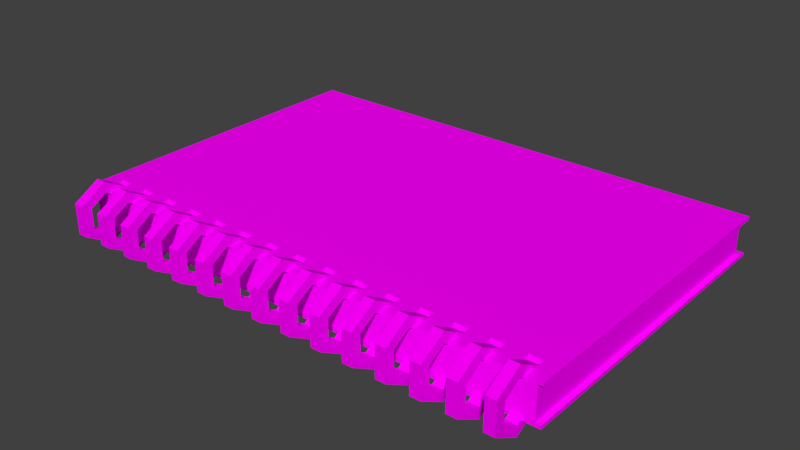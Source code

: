 # Source: Notebook.blend  (saved by Blender 2.77.0; exported with 4.5.12 LTS)
import bpy
from mathutils import Matrix  # noqa: F401  (used for matrix-valued properties, if any)

bpy.ops.wm.read_factory_settings(use_empty=True)
scene = bpy.context.scene
scene.name = 'Scene'

# ---- collections
col_collection_1 = bpy.data.collections.new('Collection 1'); scene.collection.children.link(col_collection_1)

# ---- images (referenced by path relative to the original .blend; pixels are not part of the script)
import os
ASSET_DIR = os.environ.get("B2B_ASSET_DIR", "")  # directory of the original .blend (textures are referenced by path, not embedded)
HERE = os.path.dirname(os.path.abspath(__file__))  # packed textures are extracted next to this script under _unpacked/

def load_image(name, relpath, width, height, colorspace="sRGB"):
    """Load a texture the original file referenced (path relative to the .blend, or extracted next to this script)."""
    p = next((c for c in (os.path.join(HERE, relpath), os.path.join(ASSET_DIR, relpath)) if relpath and os.path.exists(c)), "")
    if p:
        img = bpy.data.images.load(p, check_existing=True)
        img.name = name
    else:  # same state as the original file: an image datablock whose file is absent (Cycles renders it pink)
        img = bpy.data.images.new(name, width, height)
        img.source = "FILE"
        img.filepath = "//" + (relpath or name)
    img.colorspace_settings.name = colorspace
    return img
img_texture_red_png = load_image('texture_red.png', 'texture_red.png', 1024, 1024, 'sRGB')

# ---- materials (node trees are filled in below, after node groups)
mat_notebooktop = bpy.data.materials.new('NotebookTop')
mat_notebooktop.alpha_threshold = 0.0
mat_notebooktop.roughness = 0.5
mat_loops = bpy.data.materials.new('Loops')
mat_loops.alpha_threshold = 0.0
mat_loops.roughness = 0.5

# ---- material node trees
mat_notebooktop.use_nodes = True; mat_notebooktop.node_tree.nodes.clear()
_N = mat_notebooktop.node_tree.nodes; _L = mat_notebooktop.node_tree.links
n0 = _N.new('ShaderNodeOutputMaterial'); n0.name = 'Material Output'; n0.location = (300, 300)
n1 = _N.new('ShaderNodeBsdfDiffuse'); n1.name = 'Diffuse BSDF'; n1.location = (10, 300)
n2 = _N.new('ShaderNodeTexImage'); n2.name = 'Image Texture'; n2.location = (-180, 300)
n2.width = 140
n2.image = img_texture_red_png
_L.new(n1.outputs[0], n0.inputs[0])
_L.new(n2.outputs[0], n1.inputs[0])
n0.is_active_output = True
mat_loops.use_nodes = True; mat_loops.node_tree.nodes.clear()
_N = mat_loops.node_tree.nodes; _L = mat_loops.node_tree.links
n0 = _N.new('ShaderNodeOutputMaterial'); n0.name = 'Material Output'; n0.location = (300, 300)
n1 = _N.new('ShaderNodeBsdfDiffuse'); n1.name = 'Diffuse BSDF'; n1.location = (10, 300)
n2 = _N.new('ShaderNodeTexImage'); n2.name = 'Image Texture'; n2.location = (-180, 300)
n2.width = 140
n2.image = img_texture_red_png
_L.new(n1.outputs[0], n0.inputs[0])
_L.new(n2.outputs[0], n1.inputs[0])
n0.is_active_output = True

# ---- world
world_world = bpy.data.worlds.new('World'); scene.world = world_world
world_world.color = (0.05088, 0.05088, 0.05088)
world_world.use_sun_shadow = False
world_world.sun_shadow_jitter_overblur = 0.0
world_world.cycles.sampling_method = 'MANUAL'

# ---- meshes
me_cube_002 = bpy.data.meshes.new('Cube.002')
me_cube_002.from_pydata([(1.5, 0.03353, 2.086e-07), (1.5, 1.994, 2.086e-07), (1.5, 1.994, -0.1), (-1.5, 0.03353, -2.384e-07), (-1.5, 1.994, -2.384e-07), (-1.5, 1.994, -0.1), (1.5, 2.034, -0.1), (-1.5, 2.034, -0.1), (1.5, 2.034, -0.12), (-1.5, 2.034, -0.12), (1.36, 0.09353, -0.12), (1.36, 0.1735, -0.12), (1.44, 0.1735, -0.12), (1.44, 0.09353, -0.12), (1.16, 0.09353, -0.12), (1.16, 0.1735, -0.12), (1.24, 0.1735, -0.12), (1.24, 0.09353, -0.12), (0.96, 0.09353, -0.12), (0.96, 0.1735, -0.12), (1.04, 0.1735, -0.12), (1.04, 0.09353, -0.12), (0.76, 0.09353, -0.12), (0.76, 0.1735, -0.12), (0.84, 0.1735, -0.12), (0.84, 0.09353, -0.12), (0.56, 0.09353, -0.12), (0.56, 0.1735, -0.12), (0.64, 0.1735, -0.12), (0.64, 0.09353, -0.12), (0.36, 0.1735, -0.12), (0.44, 0.1735, -0.12), (0.16, 0.1735, -0.12), (-0.04, 0.1735, -0.12), (0.04, 0.1735, -0.12), (-0.24, 0.09353, -0.12), (-0.24, 0.1735, -0.12), (-0.16, 0.1735, -0.12), (-0.16, 0.09353, -0.12), (-0.44, 0.09353, -0.12), (-0.44, 0.1735, -0.12), (-0.36, 0.1735, -0.12), (-0.36, 0.09353, -0.12), (-0.64, 0.09353, -0.12), (-0.64, 0.1735, -0.12), (-0.56, 0.1735, -0.12), (-0.56, 0.09353, -0.12), (-0.84, 0.09353, -0.12), (-0.84, 0.1735, -0.12), (-0.76, 0.1735, -0.12), (-0.76, 0.09353, -0.12), (-1.04, 0.09353, -0.12), (-1.04, 0.1735, -0.12), (-0.96, 0.1735, -0.12), (-0.96, 0.09353, -0.12), (-1.24, 0.09353, -0.12), (-1.24, 0.1735, -0.12), (-1.16, 0.1735, -0.12), (-1.16, 0.09353, -0.12), (-1.44, 0.09353, -0.12), (-1.44, 0.1735, -0.12), (-1.36, 0.09353, -0.12), (0.24, 0.1735, -0.12), (-1.36, 0.1735, -0.12), (0.36, 0.09353, -0.12), (0.44, 0.09353, -0.12), (0.16, 0.09353, -0.12), (0.24, 0.09353, -0.12), (-0.04, 0.09353, -0.12), (0.04, 0.09353, -0.12), (1.36, 0.09353, 1.49e-07), (1.36, 0.1735, 1.49e-07), (1.44, 0.1735, 1.416e-07), (1.44, 0.09353, 1.49e-07), (1.16, 0.09353, 1.49e-07), (1.16, 0.1735, 1.49e-07), (1.24, 0.1735, 1.49e-07), (1.24, 0.09353, 1.416e-07), (0.96, 0.09353, 1.49e-07), (0.96, 0.1735, 1.49e-07), (1.04, 0.1735, 1.49e-07), (1.04, 0.09353, 1.49e-07), (0.76, 0.09353, 1.49e-07), (0.76, 0.1735, 1.49e-07), (0.84, 0.1735, 1.416e-07), (0.84, 0.09353, 1.416e-07), (0.56, 0.09353, 1.49e-07), (0.56, 0.1735, 1.565e-07), (0.64, 0.1735, 1.416e-07), (0.64, 0.09353, 1.416e-07), (0.36, 0.09353, 1.49e-07), (0.36, 0.1735, 1.49e-07), (0.44, 0.1735, 1.416e-07), (0.44, 0.09353, 1.49e-07), (0.16, 0.09353, 1.565e-07), (0.16, 0.1735, 1.49e-07), (0.24, 0.1735, 1.416e-07), (0.24, 0.09353, 1.416e-07), (-0.04, 0.09353, 1.565e-07), (-0.04, 0.1735, 1.49e-07), (0.04, 0.1735, 1.49e-07), (0.04, 0.09353, 1.49e-07), (-0.24, 0.09353, 1.49e-07), (-0.24, 0.1735, 1.416e-07), (-0.16, 0.1735, 1.49e-07), (-0.16, 0.09353, 1.49e-07), (-0.44, 0.09353, 1.49e-07), (-0.44, 0.1735, 1.49e-07), (-0.36, 0.1735, 1.416e-07), (-0.36, 0.09353, 1.416e-07), (-0.64, 0.09353, 1.49e-07), (-0.64, 0.1735, 1.49e-07), (-0.56, 0.1735, 1.49e-07), (-0.56, 0.09353, 1.416e-07), (-0.84, 0.09353, 1.49e-07), (-0.84, 0.1735, 1.49e-07), (-0.76, 0.1735, 1.49e-07), (-0.76, 0.09353, 1.49e-07), (-1.04, 0.09353, 1.49e-07), (-1.04, 0.1735, 1.49e-07), (-0.96, 0.1735, 1.416e-07), (-0.96, 0.09353, 1.49e-07), (-1.24, 0.09353, 1.49e-07), (-1.24, 0.1735, 1.49e-07), (-1.16, 0.1735, 1.49e-07), (-1.16, 0.09353, 1.416e-07), (-1.44, 0.09353, 1.565e-07), (-1.44, 0.1735, 1.49e-07), (-1.36, 0.1735, 1.416e-07), (-1.36, 0.09353, 1.49e-07), (-1.5, 0.03353, -0.1), (-1.53, 1.994, -0.1), (-1.53, 2.034, -0.1), (-1.53, 0.03353, -0.12), (-1.53, 2.034, -0.12), (-1.53, 0.03353, -0.1), (1.5, 0.03353, -0.1), (1.53, 0.03353, -0.1), (1.53, 0.03353, -0.12), (1.53, 2.034, -0.1), (1.53, 1.994, -0.1), (1.53, 2.034, -0.12), (-0.04, 0.1735, -0.1), (0.04, 0.1735, -0.1), (-0.04, 0.09353, -0.1), (0.04, 0.09353, -0.1), (-1.36, 0.1735, -0.1), (-1.44, 0.1735, -0.1), (-1.36, 0.09353, -0.1), (-1.44, 0.09353, -0.1), (-1.24, 0.1735, -0.1), (-1.16, 0.1735, -0.1), (-1.16, 0.09353, -0.1), (-1.24, 0.09353, -0.1), (-1.04, 0.09353, -0.1), (-1.04, 0.1735, -0.1), (-0.96, 0.09353, -0.1), (-0.96, 0.1735, -0.1), (-0.84, 0.1735, -0.1), (-0.76, 0.1735, -0.1), (-0.84, 0.09353, -0.1), (-0.76, 0.09353, -0.1), (-0.56, 0.1735, -0.1), (-0.56, 0.09353, -0.1), (-0.64, 0.09353, -0.1), (-0.64, 0.1735, -0.1), (-0.44, 0.1735, -0.1), (-0.36, 0.1735, -0.1), (-0.36, 0.09353, -0.1), (-0.44, 0.09353, -0.1), (-0.24, 0.09353, -0.1), (-0.24, 0.1735, -0.1), (-0.16, 0.1735, -0.1), (-0.16, 0.09353, -0.1), (0.16, 0.09353, -0.1), (0.16, 0.1735, -0.1), (0.24, 0.1735, -0.1), (0.24, 0.09353, -0.1), (0.36, 0.09353, -0.1), (0.36, 0.1735, -0.1), (0.44, 0.09353, -0.1), (0.44, 0.1735, -0.1), (0.56, 0.1735, -0.1), (0.64, 0.1735, -0.1), (0.56, 0.09353, -0.1), (0.64, 0.09353, -0.1), (0.84, 0.1735, -0.1), (0.84, 0.09353, -0.1), (0.76, 0.1735, -0.1), (0.76, 0.09353, -0.1), (1.04, 0.09353, -0.1), (0.96, 0.09353, -0.1), (0.96, 0.1735, -0.1), (1.04, 0.1735, -0.1), (1.24, 0.1735, -0.1), (1.24, 0.09353, -0.1), (1.16, 0.09353, -0.1), (1.16, 0.1735, -0.1), (1.36, 0.09353, -0.1), (1.36, 0.1735, -0.1), (1.44, 0.1735, -0.1), (1.44, 0.09353, -0.1)], [], [(7, 9, 134, 132), (1, 2, 5, 4), (3, 130, 136, 0), (142, 33, 34, 143), (7, 6, 8, 9), (8, 6, 139, 141), (7, 5, 2, 6), (53, 48, 47, 54), (57, 52, 51, 58), (55, 61, 63, 56), (43, 50, 49, 44), (39, 46, 45, 40), (35, 42, 41, 36), (68, 38, 37, 33), (66, 69, 34, 32), (64, 67, 62, 30), (26, 65, 31, 27), (22, 29, 28, 23), (18, 25, 24, 19), (14, 21, 20, 15), (10, 17, 16, 11), (3, 127, 128, 123, 124, 119, 120, 115, 116, 111, 112, 107, 108, 103, 104, 99, 100, 95, 96, 91, 92, 87, 88, 83, 84, 79, 80, 75, 76, 71, 72, 0, 1, 4), (160, 114, 117, 161), (158, 115, 114, 160), (159, 116, 115, 158), (157, 120, 119, 155), (156, 121, 120, 157), (154, 118, 121, 156), (155, 119, 118, 154), (150, 123, 122, 153), (153, 122, 125, 152), (152, 125, 124, 151), (151, 124, 123, 150), (147, 127, 126, 149), (149, 126, 129, 148), (148, 129, 128, 146), (146, 128, 127, 147), (123, 128, 129, 122), (125, 118, 119, 124), (115, 120, 121, 114), (111, 116, 117, 110), (107, 112, 113, 106), (95, 100, 101, 94), (91, 96, 97, 90), (93, 86, 87, 92), (83, 88, 89, 82), (85, 78, 79, 84), (81, 74, 75, 80), (71, 76, 77, 70), (161, 117, 116, 159), (163, 113, 112, 162), (164, 110, 113, 163), (165, 111, 110, 164), (162, 112, 111, 165), (167, 108, 107, 166), (168, 109, 108, 167), (169, 106, 109, 168), (166, 107, 106, 169), (171, 103, 102, 170), (172, 104, 103, 171), (173, 105, 104, 172), (142, 99, 98, 144), (144, 98, 101, 145), (145, 143, 34, 69), (175, 95, 94, 174), (176, 96, 95, 175), (177, 97, 96, 176), (174, 94, 97, 177), (179, 91, 90, 178), (178, 90, 93, 180), (180, 181, 31, 65), (179, 30, 31, 181), (183, 88, 87, 182), (182, 87, 86, 184), (184, 86, 89, 185), (185, 89, 88, 183), (187, 85, 84, 186), (186, 84, 83, 188), (188, 83, 82, 189), (189, 82, 85, 187), (191, 78, 81, 190), (192, 79, 78, 191), (193, 80, 79, 192), (190, 81, 80, 193), (195, 77, 76, 194), (196, 74, 77, 195), (197, 75, 74, 196), (194, 76, 75, 197), (199, 71, 70, 198), (200, 72, 71, 199), (201, 73, 72, 200), (198, 70, 73, 201), (98, 99, 104, 105), (102, 103, 108, 109), (170, 102, 105, 173), (3, 0, 72, 73, 70, 77, 74, 81, 78, 85, 82, 89, 86, 93, 90, 97, 94, 101, 98, 105, 102, 109, 106, 113, 110, 117, 114, 121, 118, 125, 122, 129, 126, 127), (130, 3, 4, 5), (131, 132, 134, 133, 135), (5, 7, 132, 131), (130, 5, 131, 135), (139, 140, 137, 138, 141), (136, 2, 1, 0), (136, 130, 135, 133, 138, 137), (6, 2, 140, 139), (2, 136, 137, 140), (101, 100, 143, 145), (68, 144, 145, 69), (33, 142, 144, 68), (99, 142, 143, 100), (63, 146, 147, 60), (61, 148, 146, 63), (59, 149, 148, 61), (60, 147, 149, 59), (57, 151, 150, 56), (58, 152, 151, 57), (55, 153, 152, 58), (56, 150, 153, 55), (52, 155, 154, 51), (51, 154, 156, 54), (54, 156, 157, 53), (53, 157, 155, 52), (50, 161, 159, 49), (49, 159, 158, 48), (48, 158, 160, 47), (47, 160, 161, 50), (45, 162, 165, 44), (44, 165, 164, 43), (43, 164, 163, 46), (46, 163, 162, 45), (40, 166, 169, 39), (39, 169, 168, 42), (42, 168, 167, 41), (41, 167, 166, 40), (35, 170, 173, 38), (38, 173, 172, 37), (37, 172, 171, 36), (36, 171, 170, 35), (66, 174, 177, 67), (67, 177, 176, 62), (62, 176, 175, 32), (32, 175, 174, 66), (91, 179, 181, 92), (93, 92, 181, 180), (64, 178, 180, 65), (30, 179, 178, 64), (29, 185, 183, 28), (26, 184, 185, 29), (27, 182, 184, 26), (28, 183, 182, 27), (22, 189, 187, 25), (23, 188, 189, 22), (24, 186, 188, 23), (25, 187, 186, 24), (21, 190, 193, 20), (20, 193, 192, 19), (19, 192, 191, 18), (18, 191, 190, 21), (16, 194, 197, 15), (15, 197, 196, 14), (14, 196, 195, 17), (17, 195, 194, 16), (10, 198, 201, 13), (13, 201, 200, 12), (12, 200, 199, 11), (11, 199, 198, 10), (138, 133, 60, 59, 61, 55, 58, 51, 54, 47, 50, 43, 46, 39, 42, 35, 38, 68, 69, 66, 67, 64, 65, 26, 29, 22, 25, 18, 21, 14, 17, 10, 13, 12), (60, 133, 134, 9, 8, 141, 138, 12, 11, 16, 15, 20, 19, 24, 23, 28, 27, 31, 30, 62, 32, 34, 33, 37, 36, 41, 40, 45, 44, 49, 48, 53, 52, 57, 56, 63)])
_uv = me_cube_002.uv_layers.new(name='UVMap')
_uv.uv.foreach_set('vector', [0.75, 0.6763, 0.75, 0.6748, 0.7521, 0.6748, 0.7521, 0.6763, 0.2479, 0.1706, 0.2479, 0.1636, 0.4558, 0.1636, 0.4558, 0.1706, 0.25, 0.1791, 0.25, 0.172, 0.4579, 0.172, 0.4579, 0.1791, 0.7802, 0.6874, 0.7802, 0.6832, 0.7858, 0.6832, 0.7858, 0.6874, 0.75, 0.6763, 0.5421, 0.6763, 0.5421, 0.6748, 0.75, 0.6748, 0.5421, 0.6748, 0.5421, 0.6763, 0.54, 0.6763, 0.54, 0.6748, 0.75, 0.8195, 0.75, 0.8223, 0.5421, 0.8223, 0.5421, 0.8195, 0.7126, 0.6889, 0.7043, 0.6889, 0.7043, 0.6833, 0.7126, 0.6833, 0.7264, 0.6889, 0.7181, 0.6889, 0.7181, 0.6833, 0.7264, 0.6833, 0.732, 0.6833, 0.7403, 0.6833, 0.7403, 0.6889, 0.732, 0.6889, 0.6904, 0.6833, 0.6987, 0.6833, 0.6987, 0.6889, 0.6904, 0.6889, 0.6765, 0.6833, 0.6849, 0.6833, 0.6849, 0.6889, 0.6765, 0.6889, 0.6627, 0.6833, 0.671, 0.6833, 0.671, 0.6889, 0.6627, 0.6889, 0.6488, 0.6833, 0.6571, 0.6833, 0.6571, 0.6889, 0.6488, 0.6889, 0.635, 0.6833, 0.6433, 0.6833, 0.6433, 0.6889, 0.635, 0.6889, 0.6211, 0.6833, 0.6294, 0.6833, 0.6294, 0.6889, 0.6211, 0.6889, 0.6072, 0.6833, 0.6155, 0.6833, 0.6155, 0.6889, 0.6072, 0.6889, 0.5934, 0.6833, 0.6017, 0.6833, 0.6017, 0.6889, 0.5934, 0.6889, 0.5795, 0.6833, 0.5878, 0.6833, 0.5878, 0.6889, 0.5795, 0.6889, 0.5656, 0.6833, 0.574, 0.6833, 0.574, 0.6889, 0.5656, 0.6889, 0.5518, 0.6833, 0.5601, 0.6833, 0.5601, 0.6889, 0.5518, 0.6889, 0.2479, 0.1791, 0.2438, 0.1692, 0.2382, 0.1692, 0.2299, 0.1692, 0.2244, 0.1692, 0.216, 0.1692, 0.2105, 0.1692, 0.2022, 0.1692, 0.1966, 0.1692, 0.1883, 0.1692, 0.1828, 0.1692, 0.1745, 0.1692, 0.1689, 0.1692, 0.1606, 0.1692, 0.155, 0.1692, 0.1467, 0.1692, 0.1412, 0.1692, 0.1329, 0.1692, 0.1273, 0.1692, 0.119, 0.1692, 0.1135, 0.1692, 0.1051, 0.1692, 0.0996, 0.1692, 0.09129, 0.1692, 0.08574, 0.1692, 0.07743, 0.1692, 0.07188, 0.1692, 0.06356, 0.1692, 0.05802, 0.1692, 0.0497, 0.1692, 0.04416, 0.1692, 0.04, 0.1791, 0.04, 0.0414, 0.2479, 0.0414, 0.07371, 0.192, 0.07371, 0.1962, 0.06809, 0.1962, 0.06809, 0.192, 0.04562, 0.2003, 0.04562, 0.1962, 0.05124, 0.1962, 0.05124, 0.2003, 0.1411, 0.2003, 0.1411, 0.1962, 0.1468, 0.1962, 0.1468, 0.2003, 0.1243, 0.2003, 0.1243, 0.1962, 0.1299, 0.1962, 0.1299, 0.2003, 0.2142, 0.192, 0.2142, 0.1962, 0.2086, 0.1962, 0.2086, 0.192, 0.1917, 0.192, 0.1917, 0.1879, 0.1973, 0.1879, 0.1973, 0.192, 0.06809, 0.2003, 0.06809, 0.2045, 0.06247, 0.2045, 0.06247, 0.2003, 0.1355, 0.2003, 0.1355, 0.1962, 0.1411, 0.1962, 0.1411, 0.2003, 0.2479, 0.192, 0.2479, 0.1879, 0.2535, 0.1879, 0.2535, 0.192, 0.1973, 0.192, 0.1973, 0.1879, 0.2029, 0.1879, 0.2029, 0.192, 0.1187, 0.2003, 0.1187, 0.2045, 0.113, 0.2045, 0.113, 0.2003, 0.1805, 0.192, 0.1805, 0.1962, 0.1748, 0.1962, 0.1748, 0.192, 0.1411, 0.192, 0.1411, 0.1879, 0.1468, 0.1879, 0.1468, 0.192, 0.2142, 0.192, 0.2142, 0.1879, 0.2198, 0.1879, 0.2198, 0.192, 0.1018, 0.192, 0.1018, 0.1879, 0.1074, 0.1879, 0.1074, 0.192, 0.2299, 0.1692, 0.2382, 0.1692, 0.2382, 0.1748, 0.2299, 0.1748, 0.2244, 0.1748, 0.216, 0.1748, 0.216, 0.1692, 0.2244, 0.1692, 0.2022, 0.1692, 0.2105, 0.1692, 0.2105, 0.1748, 0.2022, 0.1748, 0.1883, 0.1692, 0.1966, 0.1692, 0.1966, 0.1748, 0.1883, 0.1748, 0.1745, 0.1692, 0.1828, 0.1692, 0.1828, 0.1748, 0.1745, 0.1748, 0.1329, 0.1692, 0.1412, 0.1692, 0.1412, 0.1748, 0.1329, 0.1748, 0.119, 0.1692, 0.1273, 0.1692, 0.1273, 0.1748, 0.119, 0.1748, 0.1135, 0.1748, 0.1051, 0.1748, 0.1051, 0.1692, 0.1135, 0.1692, 0.09129, 0.1692, 0.0996, 0.1692, 0.0996, 0.1748, 0.09129, 0.1748, 0.08574, 0.1748, 0.07743, 0.1748, 0.07743, 0.1692, 0.08574, 0.1692, 0.07188, 0.1748, 0.06356, 0.1748, 0.06356, 0.1692, 0.07188, 0.1692, 0.0497, 0.1692, 0.05802, 0.1692, 0.05802, 0.1748, 0.0497, 0.1748, 0.06247, 0.2003, 0.06247, 0.2045, 0.05686, 0.2045, 0.05686, 0.2003, 0.1861, 0.192, 0.1861, 0.1962, 0.1805, 0.1962, 0.1805, 0.192, 0.113, 0.192, 0.113, 0.1962, 0.1074, 0.1962, 0.1074, 0.192, 0.2479, 0.192, 0.2479, 0.1962, 0.2423, 0.1962, 0.2423, 0.192, 0.1243, 0.2003, 0.1243, 0.2045, 0.1187, 0.2045, 0.1187, 0.2003, 0.1355, 0.192, 0.1355, 0.1962, 0.1299, 0.1962, 0.1299, 0.192, 0.2591, 0.192, 0.2591, 0.1962, 0.2535, 0.1962, 0.2535, 0.192, 0.1468, 0.192, 0.1468, 0.1879, 0.1524, 0.1879, 0.1524, 0.192, 0.1636, 0.192, 0.1636, 0.1962, 0.158, 0.1962, 0.158, 0.192, 0.05124, 0.2003, 0.05124, 0.1962, 0.05686, 0.1962, 0.05686, 0.2003, 0.09619, 0.192, 0.09619, 0.1879, 0.1018, 0.1879, 0.1018, 0.192, 0.08495, 0.2003, 0.08495, 0.1962, 0.09057, 0.1962, 0.09057, 0.2003, 0.09619, 0.192, 0.09619, 0.1962, 0.09057, 0.1962, 0.09057, 0.192, 0.07933, 0.192, 0.07933, 0.1962, 0.07371, 0.1962, 0.07371, 0.192, 0.7633, 0.6999, 0.7577, 0.6999, 0.7577, 0.6957, 0.7633, 0.6957, 0.05124, 0.192, 0.05124, 0.1962, 0.04562, 0.1962, 0.04562, 0.192, 0.2029, 0.192, 0.2029, 0.1879, 0.2086, 0.1879, 0.2086, 0.192, 0.08495, 0.192, 0.08495, 0.1962, 0.07933, 0.1962, 0.07933, 0.192, 0.04562, 0.192, 0.04562, 0.1962, 0.04, 0.1962, 0.04, 0.192, 0.06247, 0.192, 0.06247, 0.1962, 0.05686, 0.1962, 0.05686, 0.192, 0.06247, 0.192, 0.06247, 0.1879, 0.06809, 0.1879, 0.06809, 0.192, 0.7577, 0.6915, 0.7633, 0.6915, 0.7633, 0.6957, 0.7577, 0.6957, 0.8083, 0.6957, 0.8083, 0.6999, 0.8026, 0.6999, 0.8026, 0.6957, 0.2704, 0.192, 0.2704, 0.1962, 0.2647, 0.1962, 0.2647, 0.192, 0.2367, 0.192, 0.2367, 0.1962, 0.231, 0.1962, 0.231, 0.192, 0.2591, 0.192, 0.2591, 0.1879, 0.2647, 0.1879, 0.2647, 0.192, 0.08495, 0.2003, 0.08495, 0.2045, 0.07933, 0.2045, 0.07933, 0.2003, 0.07371, 0.2003, 0.07371, 0.2045, 0.06809, 0.2045, 0.06809, 0.2003, 0.04562, 0.2003, 0.04562, 0.2045, 0.04, 0.2045, 0.04, 0.2003, 0.113, 0.2003, 0.113, 0.2045, 0.1074, 0.2045, 0.1074, 0.2003, 0.07933, 0.2003, 0.07933, 0.2045, 0.07371, 0.2045, 0.07371, 0.2003, 0.2198, 0.192, 0.2198, 0.1879, 0.2254, 0.1879, 0.2254, 0.192, 0.1692, 0.192, 0.1692, 0.1962, 0.1636, 0.1962, 0.1636, 0.192, 0.1692, 0.192, 0.1692, 0.1879, 0.1748, 0.1879, 0.1748, 0.192, 0.1074, 0.2003, 0.1074, 0.2045, 0.1018, 0.2045, 0.1018, 0.2003, 0.1917, 0.192, 0.1917, 0.1962, 0.1861, 0.1962, 0.1861, 0.192, 0.1187, 0.192, 0.1187, 0.1962, 0.113, 0.1962, 0.113, 0.192, 0.1355, 0.2003, 0.1355, 0.2045, 0.1299, 0.2045, 0.1299, 0.2003, 0.231, 0.192, 0.231, 0.1962, 0.2254, 0.1962, 0.2254, 0.192, 0.1243, 0.192, 0.1243, 0.1962, 0.1187, 0.1962, 0.1187, 0.192, 0.1243, 0.192, 0.1243, 0.1879, 0.1299, 0.1879, 0.1299, 0.192, 0.09057, 0.2003, 0.09057, 0.1962, 0.09619, 0.1962, 0.09619, 0.2003, 0.1524, 0.192, 0.1524, 0.1879, 0.158, 0.1879, 0.158, 0.192, 0.1467, 0.1748, 0.1467, 0.1692, 0.155, 0.1692, 0.155, 0.1748, 0.1606, 0.1748, 0.1606, 0.1692, 0.1689, 0.1692, 0.1689, 0.1748, 0.1411, 0.192, 0.1411, 0.1962, 0.1355, 0.1962, 0.1355, 0.192, 0.2479, 0.1791, 0.04, 0.1791, 0.04416, 0.1692, 0.04416, 0.1748, 0.0497, 0.1748, 0.05802, 0.1748, 0.06356, 0.1748, 0.07188, 0.1748, 0.07743, 0.1748, 0.08574, 0.1748, 0.09129, 0.1748, 0.0996, 0.1748, 0.1051, 0.1748, 0.1135, 0.1748, 0.119, 0.1748, 0.1273, 0.1748, 0.1329, 0.1748, 0.1412, 0.1748, 0.1467, 0.1748, 0.155, 0.1748, 0.1606, 0.1748, 0.1689, 0.1748, 0.1745, 0.1748, 0.1828, 0.1748, 0.1883, 0.1748, 0.1966, 0.1748, 0.2022, 0.1748, 0.2105, 0.1748, 0.216, 0.1748, 0.2244, 0.1748, 0.2299, 0.1748, 0.2382, 0.1748, 0.2438, 0.1748, 0.2438, 0.1692, 0.3838, 0.1566, 0.3838, 0.1636, 0.2479, 0.1636, 0.2479, 0.1566, 0.6758, 0.6763, 0.6786, 0.6763, 0.6786, 0.6777, 0.54, 0.6777, 0.54, 0.6763, 0.75, 0.8223, 0.75, 0.8195, 0.7521, 0.8195, 0.7521, 0.8223, 0.75, 0.96, 0.75, 0.8223, 0.7521, 0.8223, 0.7521, 0.96, 0.6786, 0.6791, 0.6758, 0.6791, 0.54, 0.6791, 0.54, 0.6777, 0.6786, 0.6777, 0.2479, 0.1496, 0.3838, 0.1496, 0.3838, 0.1566, 0.2479, 0.1566, 0.7479, 0.6748, 0.6807, 0.6777, 0.6786, 0.6777, 0.6786, 0.6763, 0.6807, 0.6777, 0.6807, 0.6791, 0.5421, 0.8195, 0.5421, 0.8223, 0.54, 0.8223, 0.54, 0.8195, 0.5421, 0.8223, 0.5421, 0.96, 0.54, 0.96, 0.54, 0.8223, 0.05686, 0.1962, 0.05124, 0.1962, 0.05124, 0.192, 0.05686, 0.192, 0.797, 0.6999, 0.797, 0.704, 0.7914, 0.704, 0.7914, 0.6999, 0.7746, 0.6915, 0.7746, 0.6957, 0.7689, 0.6957, 0.7689, 0.6915, 0.09619, 0.2045, 0.09619, 0.2003, 0.1018, 0.2003, 0.1018, 0.2045, 0.7858, 0.6999, 0.7858, 0.6957, 0.7914, 0.6957, 0.7914, 0.6999, 0.7521, 0.6832, 0.7521, 0.6791, 0.7577, 0.6791, 0.7577, 0.6832, 0.797, 0.704, 0.797, 0.6999, 0.8026, 0.6999, 0.8026, 0.704, 0.7689, 0.6832, 0.7689, 0.6874, 0.7633, 0.6874, 0.7633, 0.6832, 0.797, 0.6957, 0.797, 0.6999, 0.7914, 0.6999, 0.7914, 0.6957, 0.7746, 0.6915, 0.7746, 0.6874, 0.7802, 0.6874, 0.7802, 0.6915, 0.8026, 0.704, 0.8026, 0.6999, 0.8083, 0.6999, 0.8083, 0.704, 0.7633, 0.6915, 0.7633, 0.6874, 0.7689, 0.6874, 0.7689, 0.6915, 0.7746, 0.6999, 0.7746, 0.704, 0.7689, 0.704, 0.7689, 0.6999, 0.797, 0.6874, 0.797, 0.6832, 0.8026, 0.6832, 0.8026, 0.6874, 0.7633, 0.6791, 0.7633, 0.6832, 0.7577, 0.6832, 0.7577, 0.6791, 0.7858, 0.6832, 0.7858, 0.6791, 0.7914, 0.6791, 0.7914, 0.6832, 0.7689, 0.6999, 0.7689, 0.704, 0.7633, 0.704, 0.7633, 0.6999, 0.7858, 0.6957, 0.7858, 0.6915, 0.7914, 0.6915, 0.7914, 0.6957, 0.7521, 0.704, 0.7521, 0.6999, 0.7577, 0.6999, 0.7577, 0.704, 0.7914, 0.6999, 0.7914, 0.704, 0.7858, 0.704, 0.7858, 0.6999, 0.797, 0.6915, 0.797, 0.6957, 0.7914, 0.6957, 0.7914, 0.6915, 0.7746, 0.6791, 0.7746, 0.6832, 0.7689, 0.6832, 0.7689, 0.6791, 0.7914, 0.6874, 0.7914, 0.6915, 0.7858, 0.6915, 0.7858, 0.6874, 0.7746, 0.6832, 0.7746, 0.6874, 0.7689, 0.6874, 0.7689, 0.6832, 0.7577, 0.6832, 0.7577, 0.6874, 0.7521, 0.6874, 0.7521, 0.6832, 0.797, 0.6999, 0.797, 0.6957, 0.8026, 0.6957, 0.8026, 0.6999, 0.7802, 0.6791, 0.7802, 0.6832, 0.7746, 0.6832, 0.7746, 0.6791, 0.797, 0.6832, 0.797, 0.6874, 0.7914, 0.6874, 0.7914, 0.6832, 0.797, 0.6791, 0.797, 0.6832, 0.7914, 0.6832, 0.7914, 0.6791, 0.7689, 0.6999, 0.7689, 0.6957, 0.7746, 0.6957, 0.7746, 0.6999, 0.7802, 0.6832, 0.7802, 0.6791, 0.7858, 0.6791, 0.7858, 0.6832, 0.7577, 0.704, 0.7577, 0.6999, 0.7633, 0.6999, 0.7633, 0.704, 0.7858, 0.6957, 0.7858, 0.6999, 0.7802, 0.6999, 0.7802, 0.6957, 0.7689, 0.6915, 0.7689, 0.6957, 0.7633, 0.6957, 0.7633, 0.6915, 0.797, 0.6832, 0.797, 0.6791, 0.8026, 0.6791, 0.8026, 0.6832, 0.7577, 0.6957, 0.7577, 0.6999, 0.7521, 0.6999, 0.7521, 0.6957, 0.2423, 0.1879, 0.2423, 0.192, 0.2367, 0.192, 0.2367, 0.1879, 0.08495, 0.1879, 0.09057, 0.1879, 0.09057, 0.192, 0.08495, 0.192, 0.7802, 0.6915, 0.7802, 0.6874, 0.7858, 0.6874, 0.7858, 0.6915, 0.7689, 0.6957, 0.7689, 0.6999, 0.7633, 0.6999, 0.7633, 0.6957, 0.7577, 0.6915, 0.7577, 0.6957, 0.7521, 0.6957, 0.7521, 0.6915, 0.8026, 0.6874, 0.8026, 0.6832, 0.8083, 0.6832, 0.8083, 0.6874, 0.7689, 0.6791, 0.7689, 0.6832, 0.7633, 0.6832, 0.7633, 0.6791, 0.8083, 0.6791, 0.8083, 0.6832, 0.8026, 0.6832, 0.8026, 0.6791, 0.7858, 0.6915, 0.7858, 0.6957, 0.7802, 0.6957, 0.7802, 0.6915, 0.7633, 0.6874, 0.7633, 0.6915, 0.7577, 0.6915, 0.7577, 0.6874, 0.7858, 0.6999, 0.7858, 0.704, 0.7802, 0.704, 0.7802, 0.6999, 0.7802, 0.6999, 0.7802, 0.704, 0.7746, 0.704, 0.7746, 0.6999, 0.7577, 0.6874, 0.7577, 0.6915, 0.7521, 0.6915, 0.7521, 0.6874, 0.797, 0.6915, 0.797, 0.6874, 0.8026, 0.6874, 0.8026, 0.6915, 0.7633, 0.6832, 0.7633, 0.6874, 0.7577, 0.6874, 0.7577, 0.6832, 0.8026, 0.6957, 0.8026, 0.6915, 0.8083, 0.6915, 0.8083, 0.6957, 0.8083, 0.6874, 0.8083, 0.6915, 0.8026, 0.6915, 0.8026, 0.6874, 0.7746, 0.6874, 0.7746, 0.6915, 0.7689, 0.6915, 0.7689, 0.6874, 0.7914, 0.6832, 0.7914, 0.6874, 0.7858, 0.6874, 0.7858, 0.6832, 0.7802, 0.6832, 0.7802, 0.6874, 0.7746, 0.6874, 0.7746, 0.6832, 0.797, 0.6957, 0.797, 0.6915, 0.8026, 0.6915, 0.8026, 0.6957, 0.7746, 0.6999, 0.7746, 0.6957, 0.7802, 0.6957, 0.7802, 0.6999, 0.7914, 0.6915, 0.7914, 0.6874, 0.797, 0.6874, 0.797, 0.6915, 0.7802, 0.6915, 0.7802, 0.6957, 0.7746, 0.6957, 0.7746, 0.6915, 0.54, 0.6791, 0.7521, 0.6791, 0.7458, 0.6889, 0.7458, 0.6833, 0.7403, 0.6833, 0.732, 0.6833, 0.7264, 0.6833, 0.7181, 0.6833, 0.7126, 0.6833, 0.7043, 0.6833, 0.6987, 0.6833, 0.6904, 0.6833, 0.6849, 0.6833, 0.6765, 0.6833, 0.671, 0.6833, 0.6627, 0.6833, 0.6571, 0.6833, 0.6488, 0.6833, 0.6433, 0.6833, 0.635, 0.6833, 0.6294, 0.6833, 0.6211, 0.6833, 0.6155, 0.6833, 0.6072, 0.6833, 0.6017, 0.6833, 0.5934, 0.6833, 0.5878, 0.6833, 0.5795, 0.6833, 0.574, 0.6833, 0.5656, 0.6833, 0.5601, 0.6833, 0.5518, 0.6833, 0.5462, 0.6833, 0.5462, 0.6889, 0.7458, 0.6889, 0.7521, 0.6791, 0.7521, 0.8195, 0.75, 0.8195, 0.5421, 0.8195, 0.54, 0.8195, 0.54, 0.6791, 0.5462, 0.6889, 0.5518, 0.6889, 0.5601, 0.6889, 0.5656, 0.6889, 0.574, 0.6889, 0.5795, 0.6889, 0.5878, 0.6889, 0.5934, 0.6889, 0.6017, 0.6889, 0.6072, 0.6889, 0.6155, 0.6889, 0.6211, 0.6889, 0.6294, 0.6889, 0.635, 0.6889, 0.6433, 0.6889, 0.6488, 0.6889, 0.6571, 0.6889, 0.6627, 0.6889, 0.671, 0.6889, 0.6765, 0.6889, 0.6849, 0.6889, 0.6904, 0.6889, 0.6987, 0.6889, 0.7043, 0.6889, 0.7126, 0.6889, 0.7181, 0.6889, 0.7264, 0.6889, 0.732, 0.6889, 0.7403, 0.6889])
me_cube_002.materials.append(mat_notebooktop)
me_cube_002.use_remesh_preserve_volume = False
me_cube_002.use_remesh_preserve_attributes = False
me_cube_002.use_mirror_vertex_groups = False
me_cube_002.update()
me_cube_005 = bpy.data.meshes.new('Cube.005')
me_cube_005.from_pydata([(1.5, 0.03353, 2.086e-07), (1.5, 1.994, 2.086e-07), (1.5, 1.994, -0.1), (-1.5, 0.03353, -2.384e-07), (-1.5, 1.994, -2.384e-07), (-1.5, 1.994, -0.1), (1.5, 2.034, -0.1), (-1.5, 2.034, -0.1), (1.5, 2.034, -0.12), (-1.5, 2.034, -0.12), (1.36, 0.09353, -0.12), (1.36, 0.1735, -0.12), (1.44, 0.1735, -0.12), (1.44, 0.09353, -0.12), (1.16, 0.09353, -0.12), (1.16, 0.1735, -0.12), (1.24, 0.1735, -0.12), (1.24, 0.09353, -0.12), (0.96, 0.09353, -0.12), (0.96, 0.1735, -0.12), (1.04, 0.1735, -0.12), (1.04, 0.09353, -0.12), (0.76, 0.09353, -0.12), (0.76, 0.1735, -0.12), (0.84, 0.1735, -0.12), (0.84, 0.09353, -0.12), (0.56, 0.09353, -0.12), (0.56, 0.1735, -0.12), (0.64, 0.1735, -0.12), (0.64, 0.09353, -0.12), (0.36, 0.1735, -0.12), (0.44, 0.1735, -0.12), (0.16, 0.1735, -0.12), (-0.04, 0.1735, -0.12), (0.04, 0.1735, -0.12), (-0.24, 0.09353, -0.12), (-0.24, 0.1735, -0.12), (-0.16, 0.1735, -0.12), (-0.16, 0.09353, -0.12), (-0.44, 0.09353, -0.12), (-0.44, 0.1735, -0.12), (-0.36, 0.1735, -0.12), (-0.36, 0.09353, -0.12), (-0.64, 0.09353, -0.12), (-0.64, 0.1735, -0.12), (-0.56, 0.1735, -0.12), (-0.56, 0.09353, -0.12), (-0.84, 0.09353, -0.12), (-0.84, 0.1735, -0.12), (-0.76, 0.1735, -0.12), (-0.76, 0.09353, -0.12), (-1.04, 0.09353, -0.12), (-1.04, 0.1735, -0.12), (-0.96, 0.1735, -0.12), (-0.96, 0.09353, -0.12), (-1.24, 0.09353, -0.12), (-1.24, 0.1735, -0.12), (-1.16, 0.1735, -0.12), (-1.16, 0.09353, -0.12), (-1.44, 0.09353, -0.12), (-1.44, 0.1735, -0.12), (-1.36, 0.09353, -0.12), (0.24, 0.1735, -0.12), (-1.36, 0.1735, -0.12), (0.36, 0.09353, -0.12), (0.44, 0.09353, -0.12), (0.16, 0.09353, -0.12), (0.24, 0.09353, -0.12), (-0.04, 0.09353, -0.12), (0.04, 0.09353, -0.12), (1.36, 0.09353, 1.49e-07), (1.36, 0.1735, 1.49e-07), (1.44, 0.1735, 1.416e-07), (1.44, 0.09353, 1.49e-07), (1.16, 0.09353, 1.49e-07), (1.16, 0.1735, 1.49e-07), (1.24, 0.1735, 1.49e-07), (1.24, 0.09353, 1.416e-07), (0.96, 0.09353, 1.49e-07), (0.96, 0.1735, 1.49e-07), (1.04, 0.1735, 1.49e-07), (1.04, 0.09353, 1.49e-07), (0.76, 0.09353, 1.49e-07), (0.76, 0.1735, 1.49e-07), (0.84, 0.1735, 1.416e-07), (0.84, 0.09353, 1.416e-07), (0.56, 0.09353, 1.49e-07), (0.56, 0.1735, 1.565e-07), (0.64, 0.1735, 1.416e-07), (0.64, 0.09353, 1.416e-07), (0.36, 0.09353, 1.49e-07), (0.36, 0.1735, 1.49e-07), (0.44, 0.1735, 1.416e-07), (0.44, 0.09353, 1.49e-07), (0.16, 0.09353, 1.565e-07), (0.16, 0.1735, 1.49e-07), (0.24, 0.1735, 1.416e-07), (0.24, 0.09353, 1.416e-07), (-0.04, 0.09353, 1.565e-07), (-0.04, 0.1735, 1.49e-07), (0.04, 0.1735, 1.49e-07), (0.04, 0.09353, 1.49e-07), (-0.24, 0.09353, 1.49e-07), (-0.24, 0.1735, 1.416e-07), (-0.16, 0.1735, 1.49e-07), (-0.16, 0.09353, 1.49e-07), (-0.44, 0.09353, 1.49e-07), (-0.44, 0.1735, 1.49e-07), (-0.36, 0.1735, 1.416e-07), (-0.36, 0.09353, 1.416e-07), (-0.64, 0.09353, 1.49e-07), (-0.64, 0.1735, 1.49e-07), (-0.56, 0.1735, 1.49e-07), (-0.56, 0.09353, 1.416e-07), (-0.84, 0.09353, 1.49e-07), (-0.84, 0.1735, 1.49e-07), (-0.76, 0.1735, 1.49e-07), (-0.76, 0.09353, 1.49e-07), (-1.04, 0.09353, 1.49e-07), (-1.04, 0.1735, 1.49e-07), (-0.96, 0.1735, 1.416e-07), (-0.96, 0.09353, 1.49e-07), (-1.24, 0.09353, 1.49e-07), (-1.24, 0.1735, 1.49e-07), (-1.16, 0.1735, 1.49e-07), (-1.16, 0.09353, 1.416e-07), (-1.44, 0.09353, 1.565e-07), (-1.44, 0.1735, 1.49e-07), (-1.36, 0.1735, 1.416e-07), (-1.36, 0.09353, 1.49e-07), (-1.5, 0.03353, -0.1), (-1.53, 1.994, -0.1), (-1.53, 2.034, -0.1), (-1.53, 0.03353, -0.12), (-1.53, 2.034, -0.12), (-1.53, 0.03353, -0.1), (1.5, 0.03353, -0.1), (1.53, 0.03353, -0.1), (1.53, 0.03353, -0.12), (1.53, 2.034, -0.1), (1.53, 1.994, -0.1), (1.53, 2.034, -0.12), (-0.04, 0.1735, -0.1), (0.04, 0.1735, -0.1), (-0.04, 0.09353, -0.1), (0.04, 0.09353, -0.1), (-1.36, 0.1735, -0.1), (-1.44, 0.1735, -0.1), (-1.36, 0.09353, -0.1), (-1.44, 0.09353, -0.1), (-1.24, 0.1735, -0.1), (-1.16, 0.1735, -0.1), (-1.16, 0.09353, -0.1), (-1.24, 0.09353, -0.1), (-1.04, 0.09353, -0.1), (-1.04, 0.1735, -0.1), (-0.96, 0.09353, -0.1), (-0.96, 0.1735, -0.1), (-0.84, 0.1735, -0.1), (-0.76, 0.1735, -0.1), (-0.84, 0.09353, -0.1), (-0.76, 0.09353, -0.1), (-0.56, 0.1735, -0.1), (-0.56, 0.09353, -0.1), (-0.64, 0.09353, -0.1), (-0.64, 0.1735, -0.1), (-0.44, 0.1735, -0.1), (-0.36, 0.1735, -0.1), (-0.36, 0.09353, -0.1), (-0.44, 0.09353, -0.1), (-0.24, 0.09353, -0.1), (-0.24, 0.1735, -0.1), (-0.16, 0.1735, -0.1), (-0.16, 0.09353, -0.1), (0.16, 0.09353, -0.1), (0.16, 0.1735, -0.1), (0.24, 0.1735, -0.1), (0.24, 0.09353, -0.1), (0.36, 0.09353, -0.1), (0.36, 0.1735, -0.1), (0.44, 0.09353, -0.1), (0.44, 0.1735, -0.1), (0.56, 0.1735, -0.1), (0.64, 0.1735, -0.1), (0.56, 0.09353, -0.1), (0.64, 0.09353, -0.1), (0.84, 0.1735, -0.1), (0.84, 0.09353, -0.1), (0.76, 0.1735, -0.1), (0.76, 0.09353, -0.1), (1.04, 0.09353, -0.1), (0.96, 0.09353, -0.1), (0.96, 0.1735, -0.1), (1.04, 0.1735, -0.1), (1.24, 0.1735, -0.1), (1.24, 0.09353, -0.1), (1.16, 0.09353, -0.1), (1.16, 0.1735, -0.1), (1.36, 0.09353, -0.1), (1.36, 0.1735, -0.1), (1.44, 0.1735, -0.1), (1.44, 0.09353, -0.1)], [], [(7, 9, 134, 132), (1, 2, 5, 4), (3, 130, 136, 0), (142, 33, 34, 143), (12, 138, 133, 60, 59, 61, 55, 58, 51, 54, 47, 50, 43, 46, 39, 42, 35, 38, 68, 69, 66, 67, 64, 65, 26, 29, 22, 25, 18, 21, 14, 17, 10, 13), (7, 6, 8, 9), (8, 6, 139, 141), (7, 5, 2, 6), (53, 48, 47, 54), (57, 52, 51, 58), (55, 61, 63, 56), (43, 50, 49, 44), (39, 46, 45, 40), (35, 42, 41, 36), (68, 38, 37, 33), (66, 69, 34, 32), (64, 67, 62, 30), (26, 65, 31, 27), (22, 29, 28, 23), (18, 25, 24, 19), (14, 21, 20, 15), (10, 17, 16, 11), (3, 127, 128, 123, 124, 119, 120, 115, 116, 111, 112, 107, 108, 103, 104, 99, 100, 95, 96, 91, 92, 87, 88, 83, 84, 79, 80, 75, 76, 71, 72, 0, 1, 4), (160, 114, 117, 161), (158, 115, 114, 160), (159, 116, 115, 158), (157, 120, 119, 155), (156, 121, 120, 157), (154, 118, 121, 156), (155, 119, 118, 154), (150, 123, 122, 153), (153, 122, 125, 152), (152, 125, 124, 151), (151, 124, 123, 150), (147, 127, 126, 149), (149, 126, 129, 148), (148, 129, 128, 146), (146, 128, 127, 147), (123, 128, 129, 122), (125, 118, 119, 124), (115, 120, 121, 114), (111, 116, 117, 110), (107, 112, 113, 106), (95, 100, 101, 94), (91, 96, 97, 90), (93, 86, 87, 92), (83, 88, 89, 82), (85, 78, 79, 84), (81, 74, 75, 80), (71, 76, 77, 70), (161, 117, 116, 159), (163, 113, 112, 162), (164, 110, 113, 163), (165, 111, 110, 164), (162, 112, 111, 165), (167, 108, 107, 166), (168, 109, 108, 167), (169, 106, 109, 168), (166, 107, 106, 169), (171, 103, 102, 170), (172, 104, 103, 171), (173, 105, 104, 172), (142, 99, 98, 144), (144, 98, 101, 145), (145, 143, 34, 69), (175, 95, 94, 174), (176, 96, 95, 175), (177, 97, 96, 176), (174, 94, 97, 177), (179, 91, 90, 178), (178, 90, 93, 180), (180, 181, 31, 65), (179, 30, 31, 181), (183, 88, 87, 182), (182, 87, 86, 184), (184, 86, 89, 185), (185, 89, 88, 183), (187, 85, 84, 186), (186, 84, 83, 188), (188, 83, 82, 189), (189, 82, 85, 187), (191, 78, 81, 190), (192, 79, 78, 191), (193, 80, 79, 192), (190, 81, 80, 193), (195, 77, 76, 194), (196, 74, 77, 195), (197, 75, 74, 196), (194, 76, 75, 197), (199, 71, 70, 198), (200, 72, 71, 199), (201, 73, 72, 200), (198, 70, 73, 201), (98, 99, 104, 105), (102, 103, 108, 109), (170, 102, 105, 173), (3, 0, 72, 73, 70, 77, 74, 81, 78, 85, 82, 89, 86, 93, 90, 97, 94, 101, 98, 105, 102, 109, 106, 113, 110, 117, 114, 121, 118, 125, 122, 129, 126, 127), (130, 3, 4, 5), (131, 132, 134, 133, 135), (5, 7, 132, 131), (130, 5, 131, 135), (139, 140, 137, 138, 141), (136, 2, 1, 0), (136, 130, 135, 133, 138, 137), (6, 2, 140, 139), (2, 136, 137, 140), (101, 100, 143, 145), (68, 144, 145, 69), (33, 142, 144, 68), (99, 142, 143, 100), (63, 146, 147, 60), (61, 148, 146, 63), (59, 149, 148, 61), (60, 147, 149, 59), (57, 151, 150, 56), (58, 152, 151, 57), (55, 153, 152, 58), (56, 150, 153, 55), (52, 155, 154, 51), (51, 154, 156, 54), (54, 156, 157, 53), (53, 157, 155, 52), (50, 161, 159, 49), (49, 159, 158, 48), (48, 158, 160, 47), (47, 160, 161, 50), (45, 162, 165, 44), (44, 165, 164, 43), (43, 164, 163, 46), (46, 163, 162, 45), (40, 166, 169, 39), (39, 169, 168, 42), (42, 168, 167, 41), (41, 167, 166, 40), (35, 170, 173, 38), (38, 173, 172, 37), (37, 172, 171, 36), (36, 171, 170, 35), (66, 174, 177, 67), (67, 177, 176, 62), (62, 176, 175, 32), (32, 175, 174, 66), (91, 179, 181, 92), (93, 92, 181, 180), (64, 178, 180, 65), (30, 179, 178, 64), (29, 185, 183, 28), (26, 184, 185, 29), (27, 182, 184, 26), (28, 183, 182, 27), (22, 189, 187, 25), (23, 188, 189, 22), (24, 186, 188, 23), (25, 187, 186, 24), (21, 190, 193, 20), (20, 193, 192, 19), (19, 192, 191, 18), (18, 191, 190, 21), (16, 194, 197, 15), (15, 197, 196, 14), (14, 196, 195, 17), (17, 195, 194, 16), (10, 198, 201, 13), (13, 201, 200, 12), (12, 200, 199, 11), (11, 199, 198, 10), (60, 133, 134, 9, 8, 141, 138, 12, 11, 16, 15, 20, 19, 24, 23, 28, 27, 31, 30, 62, 32, 34, 33, 37, 36, 41, 40, 45, 44, 49, 48, 53, 52, 57, 56, 63)])
_uv = me_cube_005.uv_layers.new(name='UVMap')
_uv.uv.foreach_set('vector', [0.75, 0.6763, 0.75, 0.6748, 0.7521, 0.6748, 0.7521, 0.6763, 0.2479, 0.1706, 0.2479, 0.1636, 0.4558, 0.1636, 0.4558, 0.1706, 0.25, 0.1791, 0.25, 0.172, 0.4579, 0.172, 0.4579, 0.1791, 0.7802, 0.6874, 0.7802, 0.6832, 0.7858, 0.6832, 0.7858, 0.6874, 0.5462, 0.6889, 0.54, 0.6791, 0.7521, 0.6791, 0.7458, 0.6889, 0.7458, 0.6833, 0.7403, 0.6833, 0.732, 0.6833, 0.7264, 0.6833, 0.7181, 0.6833, 0.7126, 0.6833, 0.7043, 0.6833, 0.6987, 0.6833, 0.6904, 0.6833, 0.6849, 0.6833, 0.6765, 0.6833, 0.671, 0.6833, 0.6627, 0.6833, 0.6571, 0.6833, 0.6488, 0.6833, 0.6433, 0.6833, 0.635, 0.6833, 0.6294, 0.6833, 0.6211, 0.6833, 0.6155, 0.6833, 0.6072, 0.6833, 0.6017, 0.6833, 0.5934, 0.6833, 0.5878, 0.6833, 0.5795, 0.6833, 0.574, 0.6833, 0.5656, 0.6833, 0.5601, 0.6833, 0.5518, 0.6833, 0.5462, 0.6833, 0.75, 0.6763, 0.5421, 0.6763, 0.5421, 0.6748, 0.75, 0.6748, 0.5421, 0.6748, 0.5421, 0.6763, 0.54, 0.6763, 0.54, 0.6748, 0.75, 0.8195, 0.75, 0.8223, 0.5421, 0.8223, 0.5421, 0.8195, 0.7126, 0.6889, 0.7043, 0.6889, 0.7043, 0.6833, 0.7126, 0.6833, 0.7264, 0.6889, 0.7181, 0.6889, 0.7181, 0.6833, 0.7264, 0.6833, 0.732, 0.6833, 0.7403, 0.6833, 0.7403, 0.6889, 0.732, 0.6889, 0.6904, 0.6833, 0.6987, 0.6833, 0.6987, 0.6889, 0.6904, 0.6889, 0.6765, 0.6833, 0.6849, 0.6833, 0.6849, 0.6889, 0.6765, 0.6889, 0.6627, 0.6833, 0.671, 0.6833, 0.671, 0.6889, 0.6627, 0.6889, 0.6488, 0.6833, 0.6571, 0.6833, 0.6571, 0.6889, 0.6488, 0.6889, 0.635, 0.6833, 0.6433, 0.6833, 0.6433, 0.6889, 0.635, 0.6889, 0.6211, 0.6833, 0.6294, 0.6833, 0.6294, 0.6889, 0.6211, 0.6889, 0.6072, 0.6833, 0.6155, 0.6833, 0.6155, 0.6889, 0.6072, 0.6889, 0.5934, 0.6833, 0.6017, 0.6833, 0.6017, 0.6889, 0.5934, 0.6889, 0.5795, 0.6833, 0.5878, 0.6833, 0.5878, 0.6889, 0.5795, 0.6889, 0.5656, 0.6833, 0.574, 0.6833, 0.574, 0.6889, 0.5656, 0.6889, 0.5518, 0.6833, 0.5601, 0.6833, 0.5601, 0.6889, 0.5518, 0.6889, 0.2479, 0.1791, 0.2438, 0.1692, 0.2382, 0.1692, 0.2299, 0.1692, 0.2244, 0.1692, 0.216, 0.1692, 0.2105, 0.1692, 0.2022, 0.1692, 0.1966, 0.1692, 0.1883, 0.1692, 0.1828, 0.1692, 0.1745, 0.1692, 0.1689, 0.1692, 0.1606, 0.1692, 0.155, 0.1692, 0.1467, 0.1692, 0.1412, 0.1692, 0.1329, 0.1692, 0.1273, 0.1692, 0.119, 0.1692, 0.1135, 0.1692, 0.1051, 0.1692, 0.0996, 0.1692, 0.09129, 0.1692, 0.08574, 0.1692, 0.07743, 0.1692, 0.07188, 0.1692, 0.06356, 0.1692, 0.05802, 0.1692, 0.0497, 0.1692, 0.04416, 0.1692, 0.04, 0.1791, 0.04, 0.0414, 0.2479, 0.0414, 0.07371, 0.192, 0.07371, 0.1962, 0.06809, 0.1962, 0.06809, 0.192, 0.04562, 0.2003, 0.04562, 0.1962, 0.05124, 0.1962, 0.05124, 0.2003, 0.1411, 0.2003, 0.1411, 0.1962, 0.1468, 0.1962, 0.1468, 0.2003, 0.1243, 0.2003, 0.1243, 0.1962, 0.1299, 0.1962, 0.1299, 0.2003, 0.2142, 0.192, 0.2142, 0.1962, 0.2086, 0.1962, 0.2086, 0.192, 0.1917, 0.192, 0.1917, 0.1879, 0.1973, 0.1879, 0.1973, 0.192, 0.06809, 0.2003, 0.06809, 0.2045, 0.06247, 0.2045, 0.06247, 0.2003, 0.1355, 0.2003, 0.1355, 0.1962, 0.1411, 0.1962, 0.1411, 0.2003, 0.2479, 0.192, 0.2479, 0.1879, 0.2535, 0.1879, 0.2535, 0.192, 0.1973, 0.192, 0.1973, 0.1879, 0.2029, 0.1879, 0.2029, 0.192, 0.1187, 0.2003, 0.1187, 0.2045, 0.113, 0.2045, 0.113, 0.2003, 0.1805, 0.192, 0.1805, 0.1962, 0.1748, 0.1962, 0.1748, 0.192, 0.1411, 0.192, 0.1411, 0.1879, 0.1468, 0.1879, 0.1468, 0.192, 0.2142, 0.192, 0.2142, 0.1879, 0.2198, 0.1879, 0.2198, 0.192, 0.1018, 0.192, 0.1018, 0.1879, 0.1074, 0.1879, 0.1074, 0.192, 0.2299, 0.1692, 0.2382, 0.1692, 0.2382, 0.1748, 0.2299, 0.1748, 0.2244, 0.1748, 0.216, 0.1748, 0.216, 0.1692, 0.2244, 0.1692, 0.2022, 0.1692, 0.2105, 0.1692, 0.2105, 0.1748, 0.2022, 0.1748, 0.1883, 0.1692, 0.1966, 0.1692, 0.1966, 0.1748, 0.1883, 0.1748, 0.1745, 0.1692, 0.1828, 0.1692, 0.1828, 0.1748, 0.1745, 0.1748, 0.1329, 0.1692, 0.1412, 0.1692, 0.1412, 0.1748, 0.1329, 0.1748, 0.119, 0.1692, 0.1273, 0.1692, 0.1273, 0.1748, 0.119, 0.1748, 0.1135, 0.1748, 0.1051, 0.1748, 0.1051, 0.1692, 0.1135, 0.1692, 0.09129, 0.1692, 0.0996, 0.1692, 0.0996, 0.1748, 0.09129, 0.1748, 0.08574, 0.1748, 0.07743, 0.1748, 0.07743, 0.1692, 0.08574, 0.1692, 0.07188, 0.1748, 0.06356, 0.1748, 0.06356, 0.1692, 0.07188, 0.1692, 0.0497, 0.1692, 0.05802, 0.1692, 0.05802, 0.1748, 0.0497, 0.1748, 0.06247, 0.2003, 0.06247, 0.2045, 0.05686, 0.2045, 0.05686, 0.2003, 0.1861, 0.192, 0.1861, 0.1962, 0.1805, 0.1962, 0.1805, 0.192, 0.113, 0.192, 0.113, 0.1962, 0.1074, 0.1962, 0.1074, 0.192, 0.2479, 0.192, 0.2479, 0.1962, 0.2423, 0.1962, 0.2423, 0.192, 0.1243, 0.2003, 0.1243, 0.2045, 0.1187, 0.2045, 0.1187, 0.2003, 0.1355, 0.192, 0.1355, 0.1962, 0.1299, 0.1962, 0.1299, 0.192, 0.2591, 0.192, 0.2591, 0.1962, 0.2535, 0.1962, 0.2535, 0.192, 0.1468, 0.192, 0.1468, 0.1879, 0.1524, 0.1879, 0.1524, 0.192, 0.1636, 0.192, 0.1636, 0.1962, 0.158, 0.1962, 0.158, 0.192, 0.05124, 0.2003, 0.05124, 0.1962, 0.05686, 0.1962, 0.05686, 0.2003, 0.09619, 0.192, 0.09619, 0.1879, 0.1018, 0.1879, 0.1018, 0.192, 0.08495, 0.2003, 0.08495, 0.1962, 0.09057, 0.1962, 0.09057, 0.2003, 0.09619, 0.192, 0.09619, 0.1962, 0.09057, 0.1962, 0.09057, 0.192, 0.07933, 0.192, 0.07933, 0.1962, 0.07371, 0.1962, 0.07371, 0.192, 0.7633, 0.6999, 0.7577, 0.6999, 0.7577, 0.6957, 0.7633, 0.6957, 0.05124, 0.192, 0.05124, 0.1962, 0.04562, 0.1962, 0.04562, 0.192, 0.2029, 0.192, 0.2029, 0.1879, 0.2086, 0.1879, 0.2086, 0.192, 0.08495, 0.192, 0.08495, 0.1962, 0.07933, 0.1962, 0.07933, 0.192, 0.04562, 0.192, 0.04562, 0.1962, 0.04, 0.1962, 0.04, 0.192, 0.06247, 0.192, 0.06247, 0.1962, 0.05686, 0.1962, 0.05686, 0.192, 0.06247, 0.192, 0.06247, 0.1879, 0.06809, 0.1879, 0.06809, 0.192, 0.7577, 0.6915, 0.7633, 0.6915, 0.7633, 0.6957, 0.7577, 0.6957, 0.8083, 0.6957, 0.8083, 0.6999, 0.8026, 0.6999, 0.8026, 0.6957, 0.2704, 0.192, 0.2704, 0.1962, 0.2647, 0.1962, 0.2647, 0.192, 0.2367, 0.192, 0.2367, 0.1962, 0.231, 0.1962, 0.231, 0.192, 0.2591, 0.192, 0.2591, 0.1879, 0.2647, 0.1879, 0.2647, 0.192, 0.08495, 0.2003, 0.08495, 0.2045, 0.07933, 0.2045, 0.07933, 0.2003, 0.07371, 0.2003, 0.07371, 0.2045, 0.06809, 0.2045, 0.06809, 0.2003, 0.04562, 0.2003, 0.04562, 0.2045, 0.04, 0.2045, 0.04, 0.2003, 0.113, 0.2003, 0.113, 0.2045, 0.1074, 0.2045, 0.1074, 0.2003, 0.07933, 0.2003, 0.07933, 0.2045, 0.07371, 0.2045, 0.07371, 0.2003, 0.2198, 0.192, 0.2198, 0.1879, 0.2254, 0.1879, 0.2254, 0.192, 0.1692, 0.192, 0.1692, 0.1962, 0.1636, 0.1962, 0.1636, 0.192, 0.1692, 0.192, 0.1692, 0.1879, 0.1748, 0.1879, 0.1748, 0.192, 0.1074, 0.2003, 0.1074, 0.2045, 0.1018, 0.2045, 0.1018, 0.2003, 0.1917, 0.192, 0.1917, 0.1962, 0.1861, 0.1962, 0.1861, 0.192, 0.1187, 0.192, 0.1187, 0.1962, 0.113, 0.1962, 0.113, 0.192, 0.1355, 0.2003, 0.1355, 0.2045, 0.1299, 0.2045, 0.1299, 0.2003, 0.231, 0.192, 0.231, 0.1962, 0.2254, 0.1962, 0.2254, 0.192, 0.1243, 0.192, 0.1243, 0.1962, 0.1187, 0.1962, 0.1187, 0.192, 0.1243, 0.192, 0.1243, 0.1879, 0.1299, 0.1879, 0.1299, 0.192, 0.09057, 0.2003, 0.09057, 0.1962, 0.09619, 0.1962, 0.09619, 0.2003, 0.1524, 0.192, 0.1524, 0.1879, 0.158, 0.1879, 0.158, 0.192, 0.1467, 0.1748, 0.1467, 0.1692, 0.155, 0.1692, 0.155, 0.1748, 0.1606, 0.1748, 0.1606, 0.1692, 0.1689, 0.1692, 0.1689, 0.1748, 0.1411, 0.192, 0.1411, 0.1962, 0.1355, 0.1962, 0.1355, 0.192, 0.2479, 0.1791, 0.04, 0.1791, 0.04416, 0.1692, 0.04416, 0.1748, 0.0497, 0.1748, 0.05802, 0.1748, 0.06356, 0.1748, 0.07188, 0.1748, 0.07743, 0.1748, 0.08574, 0.1748, 0.09129, 0.1748, 0.0996, 0.1748, 0.1051, 0.1748, 0.1135, 0.1748, 0.119, 0.1748, 0.1273, 0.1748, 0.1329, 0.1748, 0.1412, 0.1748, 0.1467, 0.1748, 0.155, 0.1748, 0.1606, 0.1748, 0.1689, 0.1748, 0.1745, 0.1748, 0.1828, 0.1748, 0.1883, 0.1748, 0.1966, 0.1748, 0.2022, 0.1748, 0.2105, 0.1748, 0.216, 0.1748, 0.2244, 0.1748, 0.2299, 0.1748, 0.2382, 0.1748, 0.2438, 0.1748, 0.2438, 0.1692, 0.3838, 0.1566, 0.3838, 0.1636, 0.2479, 0.1636, 0.2479, 0.1566, 0.6758, 0.6763, 0.6786, 0.6763, 0.6786, 0.6777, 0.54, 0.6777, 0.54, 0.6763, 0.75, 0.8223, 0.75, 0.8195, 0.7521, 0.8195, 0.7521, 0.8223, 0.75, 0.96, 0.75, 0.8223, 0.7521, 0.8223, 0.7521, 0.96, 0.6786, 0.6791, 0.6758, 0.6791, 0.54, 0.6791, 0.54, 0.6777, 0.6786, 0.6777, 0.2479, 0.1496, 0.3838, 0.1496, 0.3838, 0.1566, 0.2479, 0.1566, 0.7479, 0.6748, 0.6807, 0.6777, 0.6786, 0.6777, 0.6786, 0.6763, 0.6807, 0.6777, 0.6807, 0.6791, 0.5421, 0.8195, 0.5421, 0.8223, 0.54, 0.8223, 0.54, 0.8195, 0.5421, 0.8223, 0.5421, 0.96, 0.54, 0.96, 0.54, 0.8223, 0.05686, 0.1962, 0.05124, 0.1962, 0.05124, 0.192, 0.05686, 0.192, 0.797, 0.6999, 0.797, 0.704, 0.7914, 0.704, 0.7914, 0.6999, 0.7746, 0.6915, 0.7746, 0.6957, 0.7689, 0.6957, 0.7689, 0.6915, 0.09619, 0.2045, 0.09619, 0.2003, 0.1018, 0.2003, 0.1018, 0.2045, 0.7858, 0.6999, 0.7858, 0.6957, 0.7914, 0.6957, 0.7914, 0.6999, 0.7521, 0.6832, 0.7521, 0.6791, 0.7577, 0.6791, 0.7577, 0.6832, 0.797, 0.704, 0.797, 0.6999, 0.8026, 0.6999, 0.8026, 0.704, 0.7689, 0.6832, 0.7689, 0.6874, 0.7633, 0.6874, 0.7633, 0.6832, 0.797, 0.6957, 0.797, 0.6999, 0.7914, 0.6999, 0.7914, 0.6957, 0.7746, 0.6915, 0.7746, 0.6874, 0.7802, 0.6874, 0.7802, 0.6915, 0.8026, 0.704, 0.8026, 0.6999, 0.8083, 0.6999, 0.8083, 0.704, 0.7633, 0.6915, 0.7633, 0.6874, 0.7689, 0.6874, 0.7689, 0.6915, 0.7746, 0.6999, 0.7746, 0.704, 0.7689, 0.704, 0.7689, 0.6999, 0.797, 0.6874, 0.797, 0.6832, 0.8026, 0.6832, 0.8026, 0.6874, 0.7633, 0.6791, 0.7633, 0.6832, 0.7577, 0.6832, 0.7577, 0.6791, 0.7858, 0.6832, 0.7858, 0.6791, 0.7914, 0.6791, 0.7914, 0.6832, 0.7689, 0.6999, 0.7689, 0.704, 0.7633, 0.704, 0.7633, 0.6999, 0.7858, 0.6957, 0.7858, 0.6915, 0.7914, 0.6915, 0.7914, 0.6957, 0.7521, 0.704, 0.7521, 0.6999, 0.7577, 0.6999, 0.7577, 0.704, 0.7914, 0.6999, 0.7914, 0.704, 0.7858, 0.704, 0.7858, 0.6999, 0.797, 0.6915, 0.797, 0.6957, 0.7914, 0.6957, 0.7914, 0.6915, 0.7746, 0.6791, 0.7746, 0.6832, 0.7689, 0.6832, 0.7689, 0.6791, 0.7914, 0.6874, 0.7914, 0.6915, 0.7858, 0.6915, 0.7858, 0.6874, 0.7746, 0.6832, 0.7746, 0.6874, 0.7689, 0.6874, 0.7689, 0.6832, 0.7577, 0.6832, 0.7577, 0.6874, 0.7521, 0.6874, 0.7521, 0.6832, 0.797, 0.6999, 0.797, 0.6957, 0.8026, 0.6957, 0.8026, 0.6999, 0.7802, 0.6791, 0.7802, 0.6832, 0.7746, 0.6832, 0.7746, 0.6791, 0.797, 0.6832, 0.797, 0.6874, 0.7914, 0.6874, 0.7914, 0.6832, 0.797, 0.6791, 0.797, 0.6832, 0.7914, 0.6832, 0.7914, 0.6791, 0.7689, 0.6999, 0.7689, 0.6957, 0.7746, 0.6957, 0.7746, 0.6999, 0.7802, 0.6832, 0.7802, 0.6791, 0.7858, 0.6791, 0.7858, 0.6832, 0.7577, 0.704, 0.7577, 0.6999, 0.7633, 0.6999, 0.7633, 0.704, 0.7858, 0.6957, 0.7858, 0.6999, 0.7802, 0.6999, 0.7802, 0.6957, 0.7689, 0.6915, 0.7689, 0.6957, 0.7633, 0.6957, 0.7633, 0.6915, 0.797, 0.6832, 0.797, 0.6791, 0.8026, 0.6791, 0.8026, 0.6832, 0.7577, 0.6957, 0.7577, 0.6999, 0.7521, 0.6999, 0.7521, 0.6957, 0.2423, 0.1879, 0.2423, 0.192, 0.2367, 0.192, 0.2367, 0.1879, 0.08495, 0.1879, 0.09057, 0.1879, 0.09057, 0.192, 0.08495, 0.192, 0.7802, 0.6915, 0.7802, 0.6874, 0.7858, 0.6874, 0.7858, 0.6915, 0.7689, 0.6957, 0.7689, 0.6999, 0.7633, 0.6999, 0.7633, 0.6957, 0.7577, 0.6915, 0.7577, 0.6957, 0.7521, 0.6957, 0.7521, 0.6915, 0.8026, 0.6874, 0.8026, 0.6832, 0.8083, 0.6832, 0.8083, 0.6874, 0.7689, 0.6791, 0.7689, 0.6832, 0.7633, 0.6832, 0.7633, 0.6791, 0.8083, 0.6791, 0.8083, 0.6832, 0.8026, 0.6832, 0.8026, 0.6791, 0.7858, 0.6915, 0.7858, 0.6957, 0.7802, 0.6957, 0.7802, 0.6915, 0.7633, 0.6874, 0.7633, 0.6915, 0.7577, 0.6915, 0.7577, 0.6874, 0.7858, 0.6999, 0.7858, 0.704, 0.7802, 0.704, 0.7802, 0.6999, 0.7802, 0.6999, 0.7802, 0.704, 0.7746, 0.704, 0.7746, 0.6999, 0.7577, 0.6874, 0.7577, 0.6915, 0.7521, 0.6915, 0.7521, 0.6874, 0.797, 0.6915, 0.797, 0.6874, 0.8026, 0.6874, 0.8026, 0.6915, 0.7633, 0.6832, 0.7633, 0.6874, 0.7577, 0.6874, 0.7577, 0.6832, 0.8026, 0.6957, 0.8026, 0.6915, 0.8083, 0.6915, 0.8083, 0.6957, 0.8083, 0.6874, 0.8083, 0.6915, 0.8026, 0.6915, 0.8026, 0.6874, 0.7746, 0.6874, 0.7746, 0.6915, 0.7689, 0.6915, 0.7689, 0.6874, 0.7914, 0.6832, 0.7914, 0.6874, 0.7858, 0.6874, 0.7858, 0.6832, 0.7802, 0.6832, 0.7802, 0.6874, 0.7746, 0.6874, 0.7746, 0.6832, 0.797, 0.6957, 0.797, 0.6915, 0.8026, 0.6915, 0.8026, 0.6957, 0.7746, 0.6999, 0.7746, 0.6957, 0.7802, 0.6957, 0.7802, 0.6999, 0.7914, 0.6915, 0.7914, 0.6874, 0.797, 0.6874, 0.797, 0.6915, 0.7802, 0.6915, 0.7802, 0.6957, 0.7746, 0.6957, 0.7746, 0.6915, 0.7458, 0.6889, 0.7521, 0.6791, 0.7521, 0.8195, 0.75, 0.8195, 0.5421, 0.8195, 0.54, 0.8195, 0.54, 0.6791, 0.5462, 0.6889, 0.5518, 0.6889, 0.5601, 0.6889, 0.5656, 0.6889, 0.574, 0.6889, 0.5795, 0.6889, 0.5878, 0.6889, 0.5934, 0.6889, 0.6017, 0.6889, 0.6072, 0.6889, 0.6155, 0.6889, 0.6211, 0.6889, 0.6294, 0.6889, 0.635, 0.6889, 0.6433, 0.6889, 0.6488, 0.6889, 0.6571, 0.6889, 0.6627, 0.6889, 0.671, 0.6889, 0.6765, 0.6889, 0.6849, 0.6889, 0.6904, 0.6889, 0.6987, 0.6889, 0.7043, 0.6889, 0.7126, 0.6889, 0.7181, 0.6889, 0.7264, 0.6889, 0.732, 0.6889, 0.7403, 0.6889])
me_cube_005.materials.append(mat_notebooktop)
me_cube_005.use_remesh_preserve_volume = False
me_cube_005.use_remesh_preserve_attributes = False
me_cube_005.use_mirror_vertex_groups = False
me_cube_005.update()
me_cylinder = bpy.data.meshes.new('Cylinder')
me_cylinder.from_pydata([(-0.105, -0.8689, -0.9317), (-0.105, -0.8689, -0.8683), (-0.00992, -1.034, -0.8683), (-0.105, -1.198, -0.9317), (-0.105, -1.198, -0.8683), (-0.295, -1.198, -0.9317), (-0.295, -1.198, -0.8683), (-0.3901, -1.034, -0.8683), (-0.295, -0.8689, -0.9317), (-0.295, -0.8689, -0.8683), (-0.2608, -1.139, -0.9317), (-0.3217, -1.034, -0.9317), (-0.2608, -0.9282, -0.9317), (-0.07835, -1.034, -0.8683), (-0.1392, -0.9282, -0.8683), (-0.1392, -1.139, -0.8683), (-0.2608, -1.139, -0.8683), (-0.3217, -1.034, -0.8683), (-0.2608, -0.9282, -0.8683), (-0.00992, -1.034, -0.9317), (-0.3901, -1.034, -0.9317), (-0.1392, -0.9282, -0.9317), (-0.07835, -1.034, -0.9317), (-0.1392, -1.139, -0.9317), (-0.105, -0.8689, -0.7317), (-0.105, -0.8689, -0.6683), (-0.00992, -1.034, -0.6683), (-0.105, -1.198, -0.7317), (-0.105, -1.198, -0.6683), (-0.295, -1.198, -0.7317), (-0.295, -1.198, -0.6683), (-0.3901, -1.034, -0.6683), (-0.295, -0.8689, -0.7317), (-0.295, -0.8689, -0.6683), (-0.2608, -1.139, -0.7317), (-0.3217, -1.034, -0.7317), (-0.2608, -0.9282, -0.7317), (-0.07835, -1.034, -0.6683), (-0.1392, -0.9282, -0.6683), (-0.1392, -1.139, -0.6683), (-0.2608, -1.139, -0.6683), (-0.3217, -1.034, -0.6683), (-0.2608, -0.9282, -0.6683), (-0.00992, -1.034, -0.7317), (-0.3901, -1.034, -0.7317), (-0.1392, -0.9282, -0.7317), (-0.07835, -1.034, -0.7317), (-0.1392, -1.139, -0.7317), (-0.105, -0.8689, -0.5317), (-0.105, -0.8689, -0.4683), (-0.00992, -1.034, -0.4683), (-0.105, -1.198, -0.5317), (-0.105, -1.198, -0.4683), (-0.295, -1.198, -0.5317), (-0.295, -1.198, -0.4683), (-0.3901, -1.034, -0.4683), (-0.295, -0.8689, -0.5317), (-0.295, -0.8689, -0.4683), (-0.2608, -1.139, -0.5317), (-0.3217, -1.034, -0.5317), (-0.2608, -0.9282, -0.5317), (-0.07835, -1.034, -0.4683), (-0.1392, -0.9282, -0.4683), (-0.1392, -1.139, -0.4683), (-0.2608, -1.139, -0.4683), (-0.3217, -1.034, -0.4683), (-0.2608, -0.9282, -0.4683), (-0.00992, -1.034, -0.5317), (-0.3901, -1.034, -0.5317), (-0.1392, -0.9282, -0.5317), (-0.07835, -1.034, -0.5317), (-0.1392, -1.139, -0.5317), (-0.105, -0.8689, -0.3317), (-0.105, -0.8689, -0.2683), (-0.00992, -1.034, -0.2683), (-0.105, -1.198, -0.3317), (-0.105, -1.198, -0.2683), (-0.295, -1.198, -0.3317), (-0.295, -1.198, -0.2683), (-0.3901, -1.034, -0.2683), (-0.295, -0.8689, -0.3317), (-0.295, -0.8689, -0.2683), (-0.2608, -1.139, -0.3317), (-0.3217, -1.034, -0.3317), (-0.2608, -0.9282, -0.3317), (-0.07835, -1.034, -0.2683), (-0.1392, -0.9282, -0.2683), (-0.1392, -1.139, -0.2683), (-0.2608, -1.139, -0.2683), (-0.3217, -1.034, -0.2683), (-0.2608, -0.9282, -0.2683), (-0.00992, -1.034, -0.3317), (-0.3901, -1.034, -0.3317), (-0.1392, -0.9282, -0.3317), (-0.07835, -1.034, -0.3317), (-0.1392, -1.139, -0.3317), (-0.105, -0.8689, -0.1317), (-0.105, -0.8689, -0.06832), (-0.00992, -1.034, -0.06832), (-0.105, -1.198, -0.1317), (-0.105, -1.198, -0.06832), (-0.295, -1.198, -0.1317), (-0.295, -1.198, -0.06832), (-0.3901, -1.034, -0.06832), (-0.295, -0.8689, -0.1317), (-0.295, -0.8689, -0.06832), (-0.2608, -1.139, -0.1317), (-0.3217, -1.034, -0.1317), (-0.2608, -0.9282, -0.1317), (-0.07835, -1.034, -0.06832), (-0.1392, -0.9282, -0.06832), (-0.1392, -1.139, -0.06832), (-0.2608, -1.139, -0.06832), (-0.3217, -1.034, -0.06832), (-0.2608, -0.9282, -0.06832), (-0.00992, -1.034, -0.1317), (-0.3901, -1.034, -0.1317), (-0.1392, -0.9282, -0.1317), (-0.07835, -1.034, -0.1317), (-0.1392, -1.139, -0.1317), (-0.105, -0.8689, 0.06832), (-0.105, -0.8689, 0.1317), (-0.00992, -1.034, 0.1317), (-0.105, -1.198, 0.06832), (-0.105, -1.198, 0.1317), (-0.295, -1.198, 0.06832), (-0.295, -1.198, 0.1317), (-0.3901, -1.034, 0.1317), (-0.295, -0.8689, 0.06832), (-0.295, -0.8689, 0.1317), (-0.2608, -1.139, 0.06832), (-0.3217, -1.034, 0.06832), (-0.2608, -0.9282, 0.06832), (-0.07835, -1.034, 0.1317), (-0.1392, -0.9282, 0.1317), (-0.1392, -1.139, 0.1317), (-0.2608, -1.139, 0.1317), (-0.3217, -1.034, 0.1317), (-0.2608, -0.9282, 0.1317), (-0.00992, -1.034, 0.06832), (-0.3901, -1.034, 0.06832), (-0.1392, -0.9282, 0.06832), (-0.07835, -1.034, 0.06832), (-0.1392, -1.139, 0.06832), (-0.105, -0.8689, 0.2683), (-0.105, -0.8689, 0.3317), (-0.00992, -1.034, 0.3317), (-0.105, -1.198, 0.2683), (-0.105, -1.198, 0.3317), (-0.295, -1.198, 0.2683), (-0.295, -1.198, 0.3317), (-0.3901, -1.034, 0.3317), (-0.295, -0.8689, 0.2683), (-0.295, -0.8689, 0.3317), (-0.2608, -1.139, 0.2683), (-0.3217, -1.034, 0.2683), (-0.2608, -0.9282, 0.2683), (-0.07835, -1.034, 0.3317), (-0.1392, -0.9282, 0.3317), (-0.1392, -1.139, 0.3317), (-0.2608, -1.139, 0.3317), (-0.3217, -1.034, 0.3317), (-0.2608, -0.9282, 0.3317), (-0.00992, -1.034, 0.2683), (-0.3901, -1.034, 0.2683), (-0.1392, -0.9282, 0.2683), (-0.07835, -1.034, 0.2683), (-0.1392, -1.139, 0.2683), (-0.105, -0.8689, 0.4683), (-0.105, -0.8689, 0.5317), (-0.00992, -1.034, 0.5317), (-0.105, -1.198, 0.4683), (-0.105, -1.198, 0.5317), (-0.295, -1.198, 0.4683), (-0.295, -1.198, 0.5317), (-0.3901, -1.034, 0.5317), (-0.295, -0.8689, 0.4683), (-0.295, -0.8689, 0.5317), (-0.2608, -1.139, 0.4683), (-0.3217, -1.034, 0.4683), (-0.2608, -0.9282, 0.4683), (-0.07835, -1.034, 0.5317), (-0.1392, -0.9282, 0.5317), (-0.1392, -1.139, 0.5317), (-0.2608, -1.139, 0.5317), (-0.3217, -1.034, 0.5317), (-0.2608, -0.9282, 0.5317), (-0.00992, -1.034, 0.4683), (-0.3901, -1.034, 0.4683), (-0.1392, -0.9282, 0.4683), (-0.07835, -1.034, 0.4683), (-0.1392, -1.139, 0.4683), (-0.105, -0.8689, 0.6683), (-0.105, -0.8689, 0.7317), (-0.00992, -1.034, 0.7317), (-0.105, -1.198, 0.6683), (-0.105, -1.198, 0.7317), (-0.295, -1.198, 0.6683), (-0.295, -1.198, 0.7317), (-0.3901, -1.034, 0.7317), (-0.295, -0.8689, 0.6683), (-0.295, -0.8689, 0.7317), (-0.2608, -1.139, 0.6683), (-0.3217, -1.034, 0.6683), (-0.2608, -0.9282, 0.6683), (-0.07835, -1.034, 0.7317), (-0.1392, -0.9282, 0.7317), (-0.1392, -1.139, 0.7317), (-0.2608, -1.139, 0.7317), (-0.3217, -1.034, 0.7317), (-0.2608, -0.9282, 0.7317), (-0.00992, -1.034, 0.6683), (-0.3901, -1.034, 0.6683), (-0.1392, -0.9282, 0.6683), (-0.07835, -1.034, 0.6683), (-0.1392, -1.139, 0.6683), (-0.105, -0.8689, 0.8683), (-0.105, -0.8689, 0.9317), (-0.00992, -1.034, 0.9317), (-0.105, -1.198, 0.8683), (-0.105, -1.198, 0.9317), (-0.295, -1.198, 0.8683), (-0.295, -1.198, 0.9317), (-0.3901, -1.034, 0.9317), (-0.295, -0.8689, 0.8683), (-0.295, -0.8689, 0.9317), (-0.2608, -1.139, 0.8683), (-0.3217, -1.034, 0.8683), (-0.2608, -0.9282, 0.8683), (-0.07835, -1.034, 0.9317), (-0.1392, -0.9282, 0.9317), (-0.1392, -1.139, 0.9317), (-0.2608, -1.139, 0.9317), (-0.3217, -1.034, 0.9317), (-0.2608, -0.9282, 0.9317), (-0.00992, -1.034, 0.8683), (-0.3901, -1.034, 0.8683), (-0.1392, -0.9282, 0.8683), (-0.07835, -1.034, 0.8683), (-0.1392, -1.139, 0.8683), (-0.105, -0.8689, 1.068), (-0.105, -0.8689, 1.132), (-0.00992, -1.034, 1.132), (-0.105, -1.198, 1.068), (-0.105, -1.198, 1.132), (-0.295, -1.198, 1.068), (-0.295, -1.198, 1.132), (-0.3901, -1.034, 1.132), (-0.295, -0.8689, 1.068), (-0.295, -0.8689, 1.132), (-0.2608, -1.139, 1.068), (-0.3217, -1.034, 1.068), (-0.2608, -0.9282, 1.068), (-0.07835, -1.034, 1.132), (-0.1392, -0.9282, 1.132), (-0.1392, -1.139, 1.132), (-0.2608, -1.139, 1.132), (-0.3217, -1.034, 1.132), (-0.2608, -0.9282, 1.132), (-0.00992, -1.034, 1.068), (-0.3901, -1.034, 1.068), (-0.1392, -0.9282, 1.068), (-0.07835, -1.034, 1.068), (-0.1392, -1.139, 1.068), (-0.105, -0.8689, 1.268), (-0.105, -0.8689, 1.332), (-0.00992, -1.034, 1.332), (-0.105, -1.198, 1.268), (-0.105, -1.198, 1.332), (-0.295, -1.198, 1.268), (-0.295, -1.198, 1.332), (-0.3901, -1.034, 1.332), (-0.295, -0.8689, 1.268), (-0.295, -0.8689, 1.332), (-0.2608, -1.139, 1.268), (-0.3217, -1.034, 1.268), (-0.2608, -0.9282, 1.268), (-0.07835, -1.034, 1.332), (-0.1392, -0.9282, 1.332), (-0.1392, -1.139, 1.332), (-0.2608, -1.139, 1.332), (-0.3217, -1.034, 1.332), (-0.2608, -0.9282, 1.332), (-0.00992, -1.034, 1.268), (-0.3901, -1.034, 1.268), (-0.1392, -0.9282, 1.268), (-0.07835, -1.034, 1.268), (-0.1392, -1.139, 1.268), (-0.105, -0.8689, 1.468), (-0.105, -0.8689, 1.532), (-0.00992, -1.034, 1.532), (-0.105, -1.198, 1.468), (-0.105, -1.198, 1.532), (-0.295, -1.198, 1.468), (-0.295, -1.198, 1.532), (-0.3901, -1.034, 1.532), (-0.295, -0.8689, 1.468), (-0.295, -0.8689, 1.532), (-0.2608, -1.139, 1.468), (-0.3217, -1.034, 1.468), (-0.2608, -0.9282, 1.468), (-0.07835, -1.034, 1.532), (-0.1392, -0.9282, 1.532), (-0.1392, -1.139, 1.532), (-0.2608, -1.139, 1.532), (-0.3217, -1.034, 1.532), (-0.2608, -0.9282, 1.532), (-0.00992, -1.034, 1.468), (-0.3901, -1.034, 1.468), (-0.1392, -0.9282, 1.468), (-0.07835, -1.034, 1.468), (-0.1392, -1.139, 1.468), (-0.105, -0.8689, 1.668), (-0.105, -0.8689, 1.732), (-0.00992, -1.034, 1.732), (-0.105, -1.198, 1.668), (-0.105, -1.198, 1.732), (-0.295, -1.198, 1.668), (-0.295, -1.198, 1.732), (-0.3901, -1.034, 1.732), (-0.295, -0.8689, 1.668), (-0.295, -0.8689, 1.732), (-0.2608, -1.139, 1.668), (-0.3217, -1.034, 1.668), (-0.2608, -0.9282, 1.668), (-0.07835, -1.034, 1.732), (-0.1392, -0.9282, 1.732), (-0.1392, -1.139, 1.732), (-0.2608, -1.139, 1.732), (-0.3217, -1.034, 1.732), (-0.2608, -0.9282, 1.732), (-0.00992, -1.034, 1.668), (-0.3901, -1.034, 1.668), (-0.1392, -0.9282, 1.668), (-0.07835, -1.034, 1.668), (-0.1392, -1.139, 1.668), (-0.105, -0.8689, 1.868), (-0.105, -0.8689, 1.932), (-0.00992, -1.034, 1.932), (-0.105, -1.198, 1.868), (-0.105, -1.198, 1.932), (-0.295, -1.198, 1.868), (-0.295, -1.198, 1.932), (-0.3901, -1.034, 1.932), (-0.295, -0.8689, 1.868), (-0.295, -0.8689, 1.932), (-0.2608, -1.139, 1.868), (-0.3217, -1.034, 1.868), (-0.2608, -0.9282, 1.868), (-0.07835, -1.034, 1.932), (-0.1392, -0.9282, 1.932), (-0.1392, -1.139, 1.932), (-0.2608, -1.139, 1.932), (-0.3217, -1.034, 1.932), (-0.2608, -0.9282, 1.932), (-0.00992, -1.034, 1.868), (-0.3901, -1.034, 1.868), (-0.1392, -0.9282, 1.868), (-0.07835, -1.034, 1.868), (-0.1392, -1.139, 1.868)], [], [(0, 1, 2, 19), (19, 2, 4, 3), (3, 4, 6, 5), (5, 6, 7, 20), (4, 2, 13, 15), (20, 7, 9, 8), (8, 9, 1, 0), (10, 11, 17, 16), (11, 12, 18, 17), (9, 7, 17, 18), (2, 1, 14, 13), (6, 4, 15, 16), (1, 9, 18, 14), (7, 6, 16, 17), (23, 10, 16, 15), (22, 23, 15, 13), (21, 22, 13, 14), (12, 21, 14, 18), (8, 0, 21, 12), (5, 20, 11, 10), (19, 3, 23, 22), (20, 8, 12, 11), (0, 19, 22, 21), (3, 5, 10, 23), (24, 25, 26, 43), (43, 26, 28, 27), (27, 28, 30, 29), (29, 30, 31, 44), (28, 26, 37, 39), (44, 31, 33, 32), (32, 33, 25, 24), (34, 35, 41, 40), (35, 36, 42, 41), (33, 31, 41, 42), (26, 25, 38, 37), (30, 28, 39, 40), (25, 33, 42, 38), (31, 30, 40, 41), (47, 34, 40, 39), (46, 47, 39, 37), (45, 46, 37, 38), (36, 45, 38, 42), (32, 24, 45, 36), (29, 44, 35, 34), (43, 27, 47, 46), (44, 32, 36, 35), (24, 43, 46, 45), (27, 29, 34, 47), (48, 49, 50, 67), (67, 50, 52, 51), (51, 52, 54, 53), (53, 54, 55, 68), (52, 50, 61, 63), (68, 55, 57, 56), (56, 57, 49, 48), (58, 59, 65, 64), (59, 60, 66, 65), (57, 55, 65, 66), (50, 49, 62, 61), (54, 52, 63, 64), (49, 57, 66, 62), (55, 54, 64, 65), (71, 58, 64, 63), (70, 71, 63, 61), (69, 70, 61, 62), (60, 69, 62, 66), (56, 48, 69, 60), (53, 68, 59, 58), (67, 51, 71, 70), (68, 56, 60, 59), (48, 67, 70, 69), (51, 53, 58, 71), (72, 73, 74, 91), (91, 74, 76, 75), (75, 76, 78, 77), (77, 78, 79, 92), (76, 74, 85, 87), (92, 79, 81, 80), (80, 81, 73, 72), (82, 83, 89, 88), (83, 84, 90, 89), (81, 79, 89, 90), (74, 73, 86, 85), (78, 76, 87, 88), (73, 81, 90, 86), (79, 78, 88, 89), (95, 82, 88, 87), (94, 95, 87, 85), (93, 94, 85, 86), (84, 93, 86, 90), (80, 72, 93, 84), (77, 92, 83, 82), (91, 75, 95, 94), (92, 80, 84, 83), (72, 91, 94, 93), (75, 77, 82, 95), (96, 97, 98, 115), (115, 98, 100, 99), (99, 100, 102, 101), (101, 102, 103, 116), (100, 98, 109, 111), (116, 103, 105, 104), (104, 105, 97, 96), (106, 107, 113, 112), (107, 108, 114, 113), (105, 103, 113, 114), (98, 97, 110, 109), (102, 100, 111, 112), (97, 105, 114, 110), (103, 102, 112, 113), (119, 106, 112, 111), (118, 119, 111, 109), (117, 118, 109, 110), (108, 117, 110, 114), (104, 96, 117, 108), (101, 116, 107, 106), (115, 99, 119, 118), (116, 104, 108, 107), (96, 115, 118, 117), (99, 101, 106, 119), (120, 121, 122, 139), (139, 122, 124, 123), (123, 124, 126, 125), (125, 126, 127, 140), (124, 122, 133, 135), (140, 127, 129, 128), (128, 129, 121, 120), (130, 131, 137, 136), (131, 132, 138, 137), (129, 127, 137, 138), (122, 121, 134, 133), (126, 124, 135, 136), (121, 129, 138, 134), (127, 126, 136, 137), (143, 130, 136, 135), (142, 143, 135, 133), (141, 142, 133, 134), (132, 141, 134, 138), (128, 120, 141, 132), (125, 140, 131, 130), (139, 123, 143, 142), (140, 128, 132, 131), (120, 139, 142, 141), (123, 125, 130, 143), (144, 145, 146, 163), (163, 146, 148, 147), (147, 148, 150, 149), (149, 150, 151, 164), (148, 146, 157, 159), (164, 151, 153, 152), (152, 153, 145, 144), (154, 155, 161, 160), (155, 156, 162, 161), (153, 151, 161, 162), (146, 145, 158, 157), (150, 148, 159, 160), (145, 153, 162, 158), (151, 150, 160, 161), (167, 154, 160, 159), (166, 167, 159, 157), (165, 166, 157, 158), (156, 165, 158, 162), (152, 144, 165, 156), (149, 164, 155, 154), (163, 147, 167, 166), (164, 152, 156, 155), (144, 163, 166, 165), (147, 149, 154, 167), (168, 169, 170, 187), (187, 170, 172, 171), (171, 172, 174, 173), (173, 174, 175, 188), (172, 170, 181, 183), (188, 175, 177, 176), (176, 177, 169, 168), (178, 179, 185, 184), (179, 180, 186, 185), (177, 175, 185, 186), (170, 169, 182, 181), (174, 172, 183, 184), (169, 177, 186, 182), (175, 174, 184, 185), (191, 178, 184, 183), (190, 191, 183, 181), (189, 190, 181, 182), (180, 189, 182, 186), (176, 168, 189, 180), (173, 188, 179, 178), (187, 171, 191, 190), (188, 176, 180, 179), (168, 187, 190, 189), (171, 173, 178, 191), (192, 193, 194, 211), (211, 194, 196, 195), (195, 196, 198, 197), (197, 198, 199, 212), (196, 194, 205, 207), (212, 199, 201, 200), (200, 201, 193, 192), (202, 203, 209, 208), (203, 204, 210, 209), (201, 199, 209, 210), (194, 193, 206, 205), (198, 196, 207, 208), (193, 201, 210, 206), (199, 198, 208, 209), (215, 202, 208, 207), (214, 215, 207, 205), (213, 214, 205, 206), (204, 213, 206, 210), (200, 192, 213, 204), (197, 212, 203, 202), (211, 195, 215, 214), (212, 200, 204, 203), (192, 211, 214, 213), (195, 197, 202, 215), (216, 217, 218, 235), (235, 218, 220, 219), (219, 220, 222, 221), (221, 222, 223, 236), (220, 218, 229, 231), (236, 223, 225, 224), (224, 225, 217, 216), (226, 227, 233, 232), (227, 228, 234, 233), (225, 223, 233, 234), (218, 217, 230, 229), (222, 220, 231, 232), (217, 225, 234, 230), (223, 222, 232, 233), (239, 226, 232, 231), (238, 239, 231, 229), (237, 238, 229, 230), (228, 237, 230, 234), (224, 216, 237, 228), (221, 236, 227, 226), (235, 219, 239, 238), (236, 224, 228, 227), (216, 235, 238, 237), (219, 221, 226, 239), (240, 241, 242, 259), (259, 242, 244, 243), (243, 244, 246, 245), (245, 246, 247, 260), (244, 242, 253, 255), (260, 247, 249, 248), (248, 249, 241, 240), (250, 251, 257, 256), (251, 252, 258, 257), (249, 247, 257, 258), (242, 241, 254, 253), (246, 244, 255, 256), (241, 249, 258, 254), (247, 246, 256, 257), (263, 250, 256, 255), (262, 263, 255, 253), (261, 262, 253, 254), (252, 261, 254, 258), (248, 240, 261, 252), (245, 260, 251, 250), (259, 243, 263, 262), (260, 248, 252, 251), (240, 259, 262, 261), (243, 245, 250, 263), (264, 265, 266, 283), (283, 266, 268, 267), (267, 268, 270, 269), (269, 270, 271, 284), (268, 266, 277, 279), (284, 271, 273, 272), (272, 273, 265, 264), (274, 275, 281, 280), (275, 276, 282, 281), (273, 271, 281, 282), (266, 265, 278, 277), (270, 268, 279, 280), (265, 273, 282, 278), (271, 270, 280, 281), (287, 274, 280, 279), (286, 287, 279, 277), (285, 286, 277, 278), (276, 285, 278, 282), (272, 264, 285, 276), (269, 284, 275, 274), (283, 267, 287, 286), (284, 272, 276, 275), (264, 283, 286, 285), (267, 269, 274, 287), (288, 289, 290, 307), (307, 290, 292, 291), (291, 292, 294, 293), (293, 294, 295, 308), (292, 290, 301, 303), (308, 295, 297, 296), (296, 297, 289, 288), (298, 299, 305, 304), (299, 300, 306, 305), (297, 295, 305, 306), (290, 289, 302, 301), (294, 292, 303, 304), (289, 297, 306, 302), (295, 294, 304, 305), (311, 298, 304, 303), (310, 311, 303, 301), (309, 310, 301, 302), (300, 309, 302, 306), (296, 288, 309, 300), (293, 308, 299, 298), (307, 291, 311, 310), (308, 296, 300, 299), (288, 307, 310, 309), (291, 293, 298, 311), (312, 313, 314, 331), (331, 314, 316, 315), (315, 316, 318, 317), (317, 318, 319, 332), (316, 314, 325, 327), (332, 319, 321, 320), (320, 321, 313, 312), (322, 323, 329, 328), (323, 324, 330, 329), (321, 319, 329, 330), (314, 313, 326, 325), (318, 316, 327, 328), (313, 321, 330, 326), (319, 318, 328, 329), (335, 322, 328, 327), (334, 335, 327, 325), (333, 334, 325, 326), (324, 333, 326, 330), (320, 312, 333, 324), (317, 332, 323, 322), (331, 315, 335, 334), (332, 320, 324, 323), (312, 331, 334, 333), (315, 317, 322, 335), (336, 337, 338, 355), (355, 338, 340, 339), (339, 340, 342, 341), (341, 342, 343, 356), (340, 338, 349, 351), (356, 343, 345, 344), (344, 345, 337, 336), (346, 347, 353, 352), (347, 348, 354, 353), (345, 343, 353, 354), (338, 337, 350, 349), (342, 340, 351, 352), (337, 345, 354, 350), (343, 342, 352, 353), (359, 346, 352, 351), (358, 359, 351, 349), (357, 358, 349, 350), (348, 357, 350, 354), (344, 336, 357, 348), (341, 356, 347, 346), (355, 339, 359, 358), (356, 344, 348, 347), (336, 355, 358, 357), (339, 341, 346, 359)])
_uv = me_cylinder.uv_layers.new(name='UVMap')
_uv.uv.foreach_set('vector', [0.4058, 0.55, 0.4168, 0.55, 0.4168, 0.5667, 0.4058, 0.5667, 0.4058, 0.5667, 0.4168, 0.5667, 0.4168, 0.6, 0.4058, 0.6, 0.4058, 0.6, 0.4168, 0.6, 0.4168, 0.6167, 0.4058, 0.6167, 0.06106, 0.8833, 0.07211, 0.8833, 0.07211, 0.9, 0.06106, 0.9, 0.07873, 0.6167, 0.1075, 0.6333, 0.09711, 0.6393, 0.07873, 0.6287, 0.06106, 0.9, 0.07211, 0.9, 0.07211, 0.9333, 0.06106, 0.9333, 0.06106, 0.9333, 0.07211, 0.9333, 0.07211, 0.95, 0.06106, 0.95, 0.3815, 0.8833, 0.3815, 0.894, 0.3704, 0.894, 0.3704, 0.8833, 0.3815, 0.894, 0.3815, 0.9153, 0.3704, 0.9153, 0.3704, 0.894, 0.07873, 0.6833, 0.05, 0.6667, 0.06034, 0.6607, 0.07873, 0.6713, 0.1075, 0.6333, 0.1075, 0.6667, 0.09711, 0.6607, 0.09711, 0.6393, 0.05, 0.6333, 0.07873, 0.6167, 0.07873, 0.6287, 0.06034, 0.6393, 0.1075, 0.6667, 0.07873, 0.6833, 0.07873, 0.6713, 0.09711, 0.6607, 0.05, 0.6667, 0.05, 0.6333, 0.06034, 0.6393, 0.06034, 0.6607, 0.2776, 0.9153, 0.2776, 0.926, 0.2666, 0.926, 0.2666, 0.9153, 0.2776, 0.894, 0.2776, 0.9153, 0.2666, 0.9153, 0.2666, 0.894, 0.2776, 0.8833, 0.2776, 0.894, 0.2666, 0.894, 0.2666, 0.8833, 0.3815, 0.9153, 0.3815, 0.926, 0.3704, 0.926, 0.3704, 0.9153, 0.1362, 0.55, 0.1649, 0.5667, 0.1546, 0.5727, 0.1362, 0.562, 0.1075, 0.6, 0.1075, 0.5667, 0.1178, 0.5727, 0.1178, 0.594, 0.1649, 0.6, 0.1362, 0.6167, 0.1362, 0.6047, 0.1546, 0.594, 0.1075, 0.5667, 0.1362, 0.55, 0.1362, 0.562, 0.1178, 0.5727, 0.1649, 0.5667, 0.1649, 0.6, 0.1546, 0.594, 0.1546, 0.5727, 0.1362, 0.6167, 0.1075, 0.6, 0.1178, 0.594, 0.1362, 0.6047, 0.4168, 0.6833, 0.4279, 0.6833, 0.4279, 0.7, 0.4168, 0.7, 0.4168, 0.7, 0.4279, 0.7, 0.4279, 0.7333, 0.4168, 0.7333, 0.4168, 0.7333, 0.4279, 0.7333, 0.4279, 0.75, 0.4168, 0.75, 0.4389, 0.6833, 0.4279, 0.6833, 0.4279, 0.6667, 0.4389, 0.6667, 0.1362, 0.6167, 0.1649, 0.6333, 0.1546, 0.6393, 0.1362, 0.6287, 0.4389, 0.6667, 0.4279, 0.6667, 0.4279, 0.6333, 0.4389, 0.6333, 0.4389, 0.6333, 0.4279, 0.6333, 0.4279, 0.6167, 0.4389, 0.6167, 0.3262, 0.926, 0.3262, 0.9153, 0.3373, 0.9153, 0.3373, 0.926, 0.3262, 0.9153, 0.3262, 0.894, 0.3373, 0.894, 0.3373, 0.9153, 0.1362, 0.6833, 0.1075, 0.6667, 0.1178, 0.6607, 0.1362, 0.6713, 0.1649, 0.6333, 0.1649, 0.6667, 0.1546, 0.6607, 0.1546, 0.6393, 0.1075, 0.6333, 0.1362, 0.6167, 0.1362, 0.6287, 0.1178, 0.6393, 0.1649, 0.6667, 0.1362, 0.6833, 0.1362, 0.6713, 0.1546, 0.6607, 0.1075, 0.6667, 0.1075, 0.6333, 0.1178, 0.6393, 0.1178, 0.6607, 0.4279, 0.894, 0.4279, 0.8833, 0.4389, 0.8833, 0.4389, 0.894, 0.4279, 0.9153, 0.4279, 0.894, 0.4389, 0.894, 0.4389, 0.9153, 0.4279, 0.926, 0.4279, 0.9153, 0.4389, 0.9153, 0.4389, 0.926, 0.3262, 0.894, 0.3262, 0.8833, 0.3373, 0.8833, 0.3373, 0.894, 0.07873, 0.55, 0.1075, 0.5667, 0.09711, 0.5727, 0.07873, 0.562, 0.05, 0.6, 0.05, 0.5667, 0.06034, 0.5727, 0.06034, 0.594, 0.1075, 0.6, 0.07873, 0.6167, 0.07873, 0.6047, 0.09711, 0.594, 0.05, 0.5667, 0.07873, 0.55, 0.07873, 0.562, 0.06034, 0.5727, 0.1075, 0.5667, 0.1075, 0.6, 0.09711, 0.594, 0.09711, 0.5727, 0.07873, 0.6167, 0.05, 0.6, 0.06034, 0.594, 0.07873, 0.6047, 0.4168, 0.75, 0.4279, 0.75, 0.4279, 0.7667, 0.4168, 0.7667, 0.4168, 0.7667, 0.4279, 0.7667, 0.4279, 0.8, 0.4168, 0.8, 0.4168, 0.8, 0.4279, 0.8, 0.4279, 0.8167, 0.4168, 0.8167, 0.4279, 0.8833, 0.4168, 0.8833, 0.4168, 0.8667, 0.4279, 0.8667, 0.3085, 0.8833, 0.2798, 0.8667, 0.2902, 0.8607, 0.3085, 0.8713, 0.4279, 0.8667, 0.4168, 0.8667, 0.4168, 0.8333, 0.4279, 0.8333, 0.4279, 0.8333, 0.4168, 0.8333, 0.4168, 0.8167, 0.4279, 0.8167, 0.2909, 0.8833, 0.2909, 0.894, 0.2798, 0.894, 0.2798, 0.8833, 0.2909, 0.894, 0.2909, 0.9153, 0.2798, 0.9153, 0.2798, 0.894, 0.3085, 0.8167, 0.3373, 0.8333, 0.3269, 0.8393, 0.3085, 0.8287, 0.2798, 0.8667, 0.2798, 0.8333, 0.2902, 0.8393, 0.2902, 0.8607, 0.3373, 0.8667, 0.3085, 0.8833, 0.3085, 0.8713, 0.3269, 0.8607, 0.2798, 0.8333, 0.3085, 0.8167, 0.3085, 0.8287, 0.2902, 0.8393, 0.3373, 0.8333, 0.3373, 0.8667, 0.3269, 0.8607, 0.3269, 0.8393, 0.4168, 0.894, 0.4168, 0.8833, 0.4279, 0.8833, 0.4279, 0.894, 0.4168, 0.9153, 0.4168, 0.894, 0.4279, 0.894, 0.4279, 0.9153, 0.4168, 0.926, 0.4168, 0.9153, 0.4279, 0.9153, 0.4279, 0.926, 0.2909, 0.9153, 0.2909, 0.926, 0.2798, 0.926, 0.2798, 0.9153, 0.366, 0.6167, 0.3373, 0.6, 0.3476, 0.594, 0.366, 0.6047, 0.3947, 0.5667, 0.3947, 0.6, 0.3844, 0.594, 0.3844, 0.5727, 0.3373, 0.5667, 0.366, 0.55, 0.366, 0.562, 0.3476, 0.5727, 0.3947, 0.6, 0.366, 0.6167, 0.366, 0.6047, 0.3844, 0.594, 0.3373, 0.6, 0.3373, 0.5667, 0.3476, 0.5727, 0.3476, 0.594, 0.366, 0.55, 0.3947, 0.5667, 0.3844, 0.5727, 0.366, 0.562, 0.1296, 0.8833, 0.1406, 0.8833, 0.1406, 0.9, 0.1296, 0.9, 0.1296, 0.9, 0.1406, 0.9, 0.1406, 0.9333, 0.1296, 0.9333, 0.1296, 0.9333, 0.1406, 0.9333, 0.1406, 0.95, 0.1296, 0.95, 0.4168, 0.6833, 0.4058, 0.6833, 0.4058, 0.6667, 0.4168, 0.6667, 0.3085, 0.75, 0.2798, 0.7333, 0.2902, 0.7273, 0.3085, 0.738, 0.4168, 0.6667, 0.4058, 0.6667, 0.4058, 0.6333, 0.4168, 0.6333, 0.4168, 0.6333, 0.4058, 0.6333, 0.4058, 0.6167, 0.4168, 0.6167, 0.45, 0.678, 0.45, 0.6887, 0.4389, 0.6887, 0.4389, 0.678, 0.45, 0.6887, 0.45, 0.71, 0.4389, 0.71, 0.4389, 0.6887, 0.3085, 0.6833, 0.3373, 0.7, 0.3269, 0.706, 0.3085, 0.6953, 0.2798, 0.7333, 0.2798, 0.7, 0.2902, 0.706, 0.2902, 0.7273, 0.3373, 0.7333, 0.3085, 0.75, 0.3085, 0.738, 0.3269, 0.7273, 0.2798, 0.7, 0.3085, 0.6833, 0.3085, 0.6953, 0.2902, 0.706, 0.3373, 0.7, 0.3373, 0.7333, 0.3269, 0.7273, 0.3269, 0.706, 0.4389, 0.5607, 0.4389, 0.55, 0.45, 0.55, 0.45, 0.5607, 0.4389, 0.582, 0.4389, 0.5607, 0.45, 0.5607, 0.45, 0.582, 0.4389, 0.5927, 0.4389, 0.582, 0.45, 0.582, 0.45, 0.5927, 0.45, 0.71, 0.45, 0.7207, 0.4389, 0.7207, 0.4389, 0.71, 0.1362, 0.8833, 0.1075, 0.8667, 0.1178, 0.8607, 0.1362, 0.8713, 0.1649, 0.8333, 0.1649, 0.8667, 0.1546, 0.8607, 0.1546, 0.8393, 0.1075, 0.8333, 0.1362, 0.8167, 0.1362, 0.8287, 0.1178, 0.8393, 0.1649, 0.8667, 0.1362, 0.8833, 0.1362, 0.8713, 0.1546, 0.8607, 0.1075, 0.8667, 0.1075, 0.8333, 0.1178, 0.8393, 0.1178, 0.8607, 0.1362, 0.8167, 0.1649, 0.8333, 0.1546, 0.8393, 0.1362, 0.8287, 0.4279, 0.6167, 0.4168, 0.6167, 0.4168, 0.6, 0.4279, 0.6, 0.4279, 0.6, 0.4168, 0.6, 0.4168, 0.5667, 0.4279, 0.5667, 0.4279, 0.5667, 0.4168, 0.5667, 0.4168, 0.55, 0.4279, 0.55, 0.4168, 0.8833, 0.4058, 0.8833, 0.4058, 0.8667, 0.4168, 0.8667, 0.1362, 0.6833, 0.1649, 0.7, 0.1546, 0.706, 0.1362, 0.6953, 0.4168, 0.8667, 0.4058, 0.8667, 0.4058, 0.8333, 0.4168, 0.8333, 0.4168, 0.8333, 0.4058, 0.8333, 0.4058, 0.8167, 0.4168, 0.8167, 0.2555, 0.8833, 0.2555, 0.894, 0.2445, 0.894, 0.2445, 0.8833, 0.2555, 0.894, 0.2555, 0.9153, 0.2445, 0.9153, 0.2445, 0.894, 0.1362, 0.75, 0.1075, 0.7333, 0.1178, 0.7273, 0.1362, 0.738, 0.1649, 0.7, 0.1649, 0.7333, 0.1546, 0.7273, 0.1546, 0.706, 0.1075, 0.7, 0.1362, 0.6833, 0.1362, 0.6953, 0.1178, 0.706, 0.1649, 0.7333, 0.1362, 0.75, 0.1362, 0.738, 0.1546, 0.7273, 0.1075, 0.7333, 0.1075, 0.7, 0.1178, 0.706, 0.1178, 0.7273, 0.3594, 0.894, 0.3594, 0.8833, 0.3704, 0.8833, 0.3704, 0.894, 0.3594, 0.9153, 0.3594, 0.894, 0.3704, 0.894, 0.3704, 0.9153, 0.3594, 0.926, 0.3594, 0.9153, 0.3704, 0.9153, 0.3704, 0.926, 0.2555, 0.9153, 0.2555, 0.926, 0.2445, 0.926, 0.2445, 0.9153, 0.2511, 0.6167, 0.2224, 0.6, 0.2327, 0.594, 0.2511, 0.6047, 0.2798, 0.5667, 0.2798, 0.6, 0.2695, 0.594, 0.2695, 0.5727, 0.2224, 0.5667, 0.2511, 0.55, 0.2511, 0.562, 0.2327, 0.5727, 0.2798, 0.6, 0.2511, 0.6167, 0.2511, 0.6047, 0.2695, 0.594, 0.2224, 0.6, 0.2224, 0.5667, 0.2327, 0.5727, 0.2327, 0.594, 0.2511, 0.55, 0.2798, 0.5667, 0.2695, 0.5727, 0.2511, 0.562, 0.4279, 0.75, 0.4389, 0.75, 0.4389, 0.7667, 0.4279, 0.7667, 0.4279, 0.7667, 0.4389, 0.7667, 0.4389, 0.8, 0.4279, 0.8, 0.4279, 0.8, 0.4389, 0.8, 0.4389, 0.8167, 0.4279, 0.8167, 0.4058, 0.8833, 0.3947, 0.8833, 0.3947, 0.8667, 0.4058, 0.8667, 0.07873, 0.8167, 0.05, 0.8, 0.06034, 0.794, 0.07873, 0.8047, 0.4058, 0.8667, 0.3947, 0.8667, 0.3947, 0.8333, 0.4058, 0.8333, 0.4058, 0.8333, 0.3947, 0.8333, 0.3947, 0.8167, 0.4058, 0.8167, 0.3815, 0.926, 0.3815, 0.9153, 0.3925, 0.9153, 0.3925, 0.926, 0.3815, 0.9153, 0.3815, 0.894, 0.3925, 0.894, 0.3925, 0.9153, 0.07873, 0.75, 0.1075, 0.7667, 0.09711, 0.7727, 0.07873, 0.762, 0.05, 0.8, 0.05, 0.7667, 0.06034, 0.7727, 0.06034, 0.794, 0.1075, 0.8, 0.07873, 0.8167, 0.07873, 0.8047, 0.09711, 0.794, 0.05, 0.7667, 0.07873, 0.75, 0.07873, 0.762, 0.06034, 0.7727, 0.1075, 0.7667, 0.1075, 0.8, 0.09711, 0.794, 0.09711, 0.7727, 0.2224, 0.894, 0.2224, 0.8833, 0.2334, 0.8833, 0.2334, 0.894, 0.2224, 0.9153, 0.2224, 0.894, 0.2334, 0.894, 0.2334, 0.9153, 0.2224, 0.926, 0.2224, 0.9153, 0.2334, 0.9153, 0.2334, 0.926, 0.3815, 0.894, 0.3815, 0.8833, 0.3925, 0.8833, 0.3925, 0.894, 0.1649, 0.6667, 0.1649, 0.6333, 0.1752, 0.6393, 0.1752, 0.6607, 0.2224, 0.6667, 0.1936, 0.6833, 0.1936, 0.6713, 0.212, 0.6607, 0.1936, 0.6167, 0.2224, 0.6333, 0.212, 0.6393, 0.1936, 0.6287, 0.1936, 0.6833, 0.1649, 0.6667, 0.1752, 0.6607, 0.1936, 0.6713, 0.1649, 0.6333, 0.1936, 0.6167, 0.1936, 0.6287, 0.1752, 0.6393, 0.2224, 0.6333, 0.2224, 0.6667, 0.212, 0.6607, 0.212, 0.6393, 0.1185, 0.8833, 0.1296, 0.8833, 0.1296, 0.9, 0.1185, 0.9, 0.1185, 0.9, 0.1296, 0.9, 0.1296, 0.9333, 0.1185, 0.9333, 0.1185, 0.9333, 0.1296, 0.9333, 0.1296, 0.95, 0.1185, 0.95, 0.4279, 0.55, 0.4389, 0.55, 0.4389, 0.5667, 0.4279, 0.5667, 0.1362, 0.8167, 0.1075, 0.8, 0.1178, 0.794, 0.1362, 0.8047, 0.4279, 0.5667, 0.4389, 0.5667, 0.4389, 0.6, 0.4279, 0.6, 0.4279, 0.6, 0.4389, 0.6, 0.4389, 0.6167, 0.4279, 0.6167, 0.4058, 0.8833, 0.4058, 0.894, 0.3947, 0.894, 0.3947, 0.8833, 0.4058, 0.894, 0.4058, 0.9153, 0.3947, 0.9153, 0.3947, 0.894, 0.1362, 0.75, 0.1649, 0.7667, 0.1546, 0.7727, 0.1362, 0.762, 0.1075, 0.8, 0.1075, 0.7667, 0.1178, 0.7727, 0.1178, 0.794, 0.1649, 0.8, 0.1362, 0.8167, 0.1362, 0.8047, 0.1546, 0.794, 0.1075, 0.7667, 0.1362, 0.75, 0.1362, 0.762, 0.1178, 0.7727, 0.1649, 0.7667, 0.1649, 0.8, 0.1546, 0.794, 0.1546, 0.7727, 0.4058, 0.894, 0.4058, 0.8833, 0.4168, 0.8833, 0.4168, 0.894, 0.4058, 0.9153, 0.4058, 0.894, 0.4168, 0.894, 0.4168, 0.9153, 0.4058, 0.926, 0.4058, 0.9153, 0.4168, 0.9153, 0.4168, 0.926, 0.4058, 0.9153, 0.4058, 0.926, 0.3947, 0.926, 0.3947, 0.9153, 0.3085, 0.6833, 0.2798, 0.6667, 0.2902, 0.6607, 0.3085, 0.6713, 0.3373, 0.6333, 0.3373, 0.6667, 0.3269, 0.6607, 0.3269, 0.6393, 0.2798, 0.6333, 0.3085, 0.6167, 0.3085, 0.6287, 0.2902, 0.6393, 0.3373, 0.6667, 0.3085, 0.6833, 0.3085, 0.6713, 0.3269, 0.6607, 0.2798, 0.6667, 0.2798, 0.6333, 0.2902, 0.6393, 0.2902, 0.6607, 0.3085, 0.6167, 0.3373, 0.6333, 0.3269, 0.6393, 0.3085, 0.6287, 0.4168, 0.6167, 0.4279, 0.6167, 0.4279, 0.6333, 0.4168, 0.6333, 0.4168, 0.6333, 0.4279, 0.6333, 0.4279, 0.6667, 0.4168, 0.6667, 0.4168, 0.6667, 0.4279, 0.6667, 0.4279, 0.6833, 0.4168, 0.6833, 0.4168, 0.8167, 0.4058, 0.8167, 0.4058, 0.8, 0.4168, 0.8, 0.2798, 0.6333, 0.2798, 0.6667, 0.2695, 0.6607, 0.2695, 0.6393, 0.4168, 0.8, 0.4058, 0.8, 0.4058, 0.7667, 0.4168, 0.7667, 0.4168, 0.7667, 0.4058, 0.7667, 0.4058, 0.75, 0.4168, 0.75, 0.313, 0.8833, 0.313, 0.894, 0.3019, 0.894, 0.3019, 0.8833, 0.313, 0.894, 0.313, 0.9153, 0.3019, 0.9153, 0.3019, 0.894, 0.2224, 0.6667, 0.2224, 0.6333, 0.2327, 0.6393, 0.2327, 0.6607, 0.2798, 0.6667, 0.2511, 0.6833, 0.2511, 0.6713, 0.2695, 0.6607, 0.2511, 0.6167, 0.2798, 0.6333, 0.2695, 0.6393, 0.2511, 0.6287, 0.2511, 0.6833, 0.2224, 0.6667, 0.2327, 0.6607, 0.2511, 0.6713, 0.2224, 0.6333, 0.2511, 0.6167, 0.2511, 0.6287, 0.2327, 0.6393, 0.2091, 0.9153, 0.2091, 0.926, 0.1981, 0.926, 0.1981, 0.9153, 0.2091, 0.894, 0.2091, 0.9153, 0.1981, 0.9153, 0.1981, 0.894, 0.2091, 0.8833, 0.2091, 0.894, 0.1981, 0.894, 0.1981, 0.8833, 0.313, 0.9153, 0.313, 0.926, 0.3019, 0.926, 0.3019, 0.9153, 0.3085, 0.6167, 0.2798, 0.6, 0.2902, 0.594, 0.3085, 0.6047, 0.3373, 0.5667, 0.3373, 0.6, 0.3269, 0.594, 0.3269, 0.5727, 0.2798, 0.5667, 0.3085, 0.55, 0.3085, 0.562, 0.2902, 0.5727, 0.3373, 0.6, 0.3085, 0.6167, 0.3085, 0.6047, 0.3269, 0.594, 0.2798, 0.6, 0.2798, 0.5667, 0.2902, 0.5727, 0.2902, 0.594, 0.3085, 0.55, 0.3373, 0.5667, 0.3269, 0.5727, 0.3085, 0.562, 0.1406, 0.8833, 0.1517, 0.8833, 0.1517, 0.9, 0.1406, 0.9, 0.1406, 0.9, 0.1517, 0.9, 0.1517, 0.9333, 0.1406, 0.9333, 0.1406, 0.9333, 0.1517, 0.9333, 0.1517, 0.95, 0.1406, 0.95, 0.06106, 0.95, 0.05, 0.95, 0.05, 0.9333, 0.06106, 0.9333, 0.1649, 0.8, 0.1649, 0.7667, 0.1752, 0.7727, 0.1752, 0.794, 0.06106, 0.9333, 0.05, 0.9333, 0.05, 0.9, 0.06106, 0.9, 0.06106, 0.9, 0.05, 0.9, 0.05, 0.8833, 0.06106, 0.8833, 0.4389, 0.806, 0.4389, 0.7953, 0.45, 0.7953, 0.45, 0.806, 0.4389, 0.7953, 0.4389, 0.774, 0.45, 0.774, 0.45, 0.7953, 0.2224, 0.7667, 0.2224, 0.8, 0.212, 0.794, 0.212, 0.7727, 0.1649, 0.7667, 0.1936, 0.75, 0.1936, 0.762, 0.1752, 0.7727, 0.1936, 0.8167, 0.1649, 0.8, 0.1752, 0.794, 0.1936, 0.8047, 0.1936, 0.75, 0.2224, 0.7667, 0.212, 0.7727, 0.1936, 0.762, 0.2224, 0.8, 0.1936, 0.8167, 0.1936, 0.8047, 0.212, 0.794, 0.4389, 0.7313, 0.4389, 0.7207, 0.45, 0.7207, 0.45, 0.7313, 0.4389, 0.7527, 0.4389, 0.7313, 0.45, 0.7313, 0.45, 0.7527, 0.4389, 0.7633, 0.4389, 0.7527, 0.45, 0.7527, 0.45, 0.7633, 0.4389, 0.774, 0.4389, 0.7633, 0.45, 0.7633, 0.45, 0.774, 0.3085, 0.8167, 0.2798, 0.8, 0.2902, 0.794, 0.3085, 0.8047, 0.3373, 0.7667, 0.3373, 0.8, 0.3269, 0.794, 0.3269, 0.7727, 0.2798, 0.7667, 0.3085, 0.75, 0.3085, 0.762, 0.2902, 0.7727, 0.3373, 0.8, 0.3085, 0.8167, 0.3085, 0.8047, 0.3269, 0.794, 0.2798, 0.8, 0.2798, 0.7667, 0.2902, 0.7727, 0.2902, 0.794, 0.3085, 0.75, 0.3373, 0.7667, 0.3269, 0.7727, 0.3085, 0.762, 0.07211, 0.8833, 0.08317, 0.8833, 0.08317, 0.9, 0.07211, 0.9, 0.07211, 0.9, 0.08317, 0.9, 0.08317, 0.9333, 0.07211, 0.9333, 0.07211, 0.9333, 0.08317, 0.9333, 0.08317, 0.95, 0.07211, 0.95, 0.4279, 0.8167, 0.4389, 0.8167, 0.4389, 0.8333, 0.4279, 0.8333, 0.1936, 0.55, 0.2224, 0.5667, 0.212, 0.5727, 0.1936, 0.562, 0.4279, 0.8333, 0.4389, 0.8333, 0.4389, 0.8667, 0.4279, 0.8667, 0.4279, 0.8667, 0.4389, 0.8667, 0.4389, 0.8833, 0.4279, 0.8833, 0.3483, 0.8833, 0.3483, 0.894, 0.3373, 0.894, 0.3373, 0.8833, 0.3483, 0.894, 0.3483, 0.9153, 0.3373, 0.9153, 0.3373, 0.894, 0.1936, 0.6167, 0.1649, 0.6, 0.1752, 0.594, 0.1936, 0.6047, 0.2224, 0.5667, 0.2224, 0.6, 0.212, 0.594, 0.212, 0.5727, 0.1649, 0.5667, 0.1936, 0.55, 0.1936, 0.562, 0.1752, 0.5727, 0.2224, 0.6, 0.1936, 0.6167, 0.1936, 0.6047, 0.212, 0.594, 0.1649, 0.6, 0.1649, 0.5667, 0.1752, 0.5727, 0.1752, 0.594, 0.176, 0.894, 0.176, 0.8833, 0.187, 0.8833, 0.187, 0.894, 0.176, 0.9153, 0.176, 0.894, 0.187, 0.894, 0.187, 0.9153, 0.176, 0.926, 0.176, 0.9153, 0.187, 0.9153, 0.187, 0.926, 0.3483, 0.9153, 0.3483, 0.926, 0.3373, 0.926, 0.3373, 0.9153, 0.366, 0.75, 0.3373, 0.7333, 0.3476, 0.7273, 0.366, 0.738, 0.3947, 0.7, 0.3947, 0.7333, 0.3844, 0.7273, 0.3844, 0.706, 0.3373, 0.7, 0.366, 0.6833, 0.366, 0.6953, 0.3476, 0.706, 0.3947, 0.7333, 0.366, 0.75, 0.366, 0.738, 0.3844, 0.7273, 0.3373, 0.7333, 0.3373, 0.7, 0.3476, 0.706, 0.3476, 0.7273, 0.366, 0.6833, 0.3947, 0.7, 0.3844, 0.706, 0.366, 0.6953, 0.3947, 0.75, 0.4058, 0.75, 0.4058, 0.7667, 0.3947, 0.7667, 0.3947, 0.7667, 0.4058, 0.7667, 0.4058, 0.8, 0.3947, 0.8, 0.3947, 0.8, 0.4058, 0.8, 0.4058, 0.8167, 0.3947, 0.8167, 0.3947, 0.55, 0.4058, 0.55, 0.4058, 0.5667, 0.3947, 0.5667, 0.2511, 0.75, 0.2798, 0.7667, 0.2695, 0.7727, 0.2511, 0.762, 0.3947, 0.5667, 0.4058, 0.5667, 0.4058, 0.6, 0.3947, 0.6, 0.3947, 0.6, 0.4058, 0.6, 0.4058, 0.6167, 0.3947, 0.6167, 0.2224, 0.8833, 0.2224, 0.894, 0.2113, 0.894, 0.2113, 0.8833, 0.2224, 0.894, 0.2224, 0.9153, 0.2113, 0.9153, 0.2113, 0.894, 0.2511, 0.8167, 0.2224, 0.8, 0.2327, 0.794, 0.2511, 0.8047, 0.2798, 0.7667, 0.2798, 0.8, 0.2695, 0.794, 0.2695, 0.7727, 0.2224, 0.7667, 0.2511, 0.75, 0.2511, 0.762, 0.2327, 0.7727, 0.2798, 0.8, 0.2511, 0.8167, 0.2511, 0.8047, 0.2695, 0.794, 0.2224, 0.8, 0.2224, 0.7667, 0.2327, 0.7727, 0.2327, 0.794, 0.2334, 0.894, 0.2334, 0.8833, 0.2445, 0.8833, 0.2445, 0.894, 0.2334, 0.9153, 0.2334, 0.894, 0.2445, 0.894, 0.2445, 0.9153, 0.2334, 0.926, 0.2334, 0.9153, 0.2445, 0.9153, 0.2445, 0.926, 0.2224, 0.9153, 0.2224, 0.926, 0.2113, 0.926, 0.2113, 0.9153, 0.366, 0.8833, 0.3373, 0.8667, 0.3476, 0.8607, 0.366, 0.8713, 0.3947, 0.8333, 0.3947, 0.8667, 0.3844, 0.8607, 0.3844, 0.8393, 0.3373, 0.8333, 0.366, 0.8167, 0.366, 0.8287, 0.3476, 0.8393, 0.3947, 0.8667, 0.366, 0.8833, 0.366, 0.8713, 0.3844, 0.8607, 0.3373, 0.8667, 0.3373, 0.8333, 0.3476, 0.8393, 0.3476, 0.8607, 0.366, 0.8167, 0.3947, 0.8333, 0.3844, 0.8393, 0.366, 0.8287, 0.3947, 0.6833, 0.4058, 0.6833, 0.4058, 0.7, 0.3947, 0.7, 0.3947, 0.7, 0.4058, 0.7, 0.4058, 0.7333, 0.3947, 0.7333, 0.3947, 0.7333, 0.4058, 0.7333, 0.4058, 0.75, 0.3947, 0.75, 0.4058, 0.6833, 0.3947, 0.6833, 0.3947, 0.6667, 0.4058, 0.6667, 0.2511, 0.6833, 0.2798, 0.7, 0.2695, 0.706, 0.2511, 0.6953, 0.4058, 0.6667, 0.3947, 0.6667, 0.3947, 0.6333, 0.4058, 0.6333, 0.4058, 0.6333, 0.3947, 0.6333, 0.3947, 0.6167, 0.4058, 0.6167, 0.1981, 0.8833, 0.1981, 0.894, 0.187, 0.894, 0.187, 0.8833, 0.1981, 0.894, 0.1981, 0.9153, 0.187, 0.9153, 0.187, 0.894, 0.2511, 0.75, 0.2224, 0.7333, 0.2327, 0.7273, 0.2511, 0.738, 0.2798, 0.7, 0.2798, 0.7333, 0.2695, 0.7273, 0.2695, 0.706, 0.2224, 0.7, 0.2511, 0.6833, 0.2511, 0.6953, 0.2327, 0.706, 0.2798, 0.7333, 0.2511, 0.75, 0.2511, 0.738, 0.2695, 0.7273, 0.2224, 0.7333, 0.2224, 0.7, 0.2327, 0.706, 0.2327, 0.7273, 0.1649, 0.894, 0.1649, 0.8833, 0.176, 0.8833, 0.176, 0.894, 0.1649, 0.9153, 0.1649, 0.894, 0.176, 0.894, 0.176, 0.9153, 0.1649, 0.926, 0.1649, 0.9153, 0.176, 0.9153, 0.176, 0.926, 0.1981, 0.9153, 0.1981, 0.926, 0.187, 0.926, 0.187, 0.9153, 0.3947, 0.7667, 0.3947, 0.8, 0.3844, 0.794, 0.3844, 0.7727, 0.3373, 0.7667, 0.366, 0.75, 0.366, 0.762, 0.3476, 0.7727, 0.366, 0.8167, 0.3373, 0.8, 0.3476, 0.794, 0.366, 0.8047, 0.366, 0.75, 0.3947, 0.7667, 0.3844, 0.7727, 0.366, 0.762, 0.3947, 0.8, 0.366, 0.8167, 0.366, 0.8047, 0.3844, 0.794, 0.3373, 0.8, 0.3373, 0.7667, 0.3476, 0.7727, 0.3476, 0.794, 0.1075, 0.8833, 0.1185, 0.8833, 0.1185, 0.9, 0.1075, 0.9, 0.1075, 0.9, 0.1185, 0.9, 0.1185, 0.9333, 0.1075, 0.9333, 0.1075, 0.9333, 0.1185, 0.9333, 0.1185, 0.95, 0.1075, 0.95, 0.4279, 0.6833, 0.4389, 0.6833, 0.4389, 0.7, 0.4279, 0.7, 0.05, 0.7, 0.07873, 0.6833, 0.07873, 0.6953, 0.06034, 0.706, 0.4279, 0.7, 0.4389, 0.7, 0.4389, 0.7333, 0.4279, 0.7333, 0.4279, 0.7333, 0.4389, 0.7333, 0.4389, 0.75, 0.4279, 0.75, 0.45, 0.6353, 0.45, 0.646, 0.4389, 0.646, 0.4389, 0.6353, 0.45, 0.646, 0.45, 0.6673, 0.4389, 0.6673, 0.4389, 0.646, 0.1075, 0.7333, 0.07873, 0.75, 0.07873, 0.738, 0.09711, 0.7273, 0.07873, 0.6833, 0.1075, 0.7, 0.09711, 0.706, 0.07873, 0.6953, 0.05, 0.7333, 0.05, 0.7, 0.06034, 0.706, 0.06034, 0.7273, 0.1075, 0.7, 0.1075, 0.7333, 0.09711, 0.7273, 0.09711, 0.706, 0.07873, 0.75, 0.05, 0.7333, 0.06034, 0.7273, 0.07873, 0.738, 0.4389, 0.6033, 0.4389, 0.5927, 0.45, 0.5927, 0.45, 0.6033, 0.4389, 0.6247, 0.4389, 0.6033, 0.45, 0.6033, 0.45, 0.6247, 0.4389, 0.6353, 0.4389, 0.6247, 0.45, 0.6247, 0.45, 0.6353, 0.45, 0.6673, 0.45, 0.678, 0.4389, 0.678, 0.4389, 0.6673, 0.1936, 0.75, 0.1649, 0.7333, 0.1752, 0.7273, 0.1936, 0.738, 0.2224, 0.7, 0.2224, 0.7333, 0.212, 0.7273, 0.212, 0.706, 0.1649, 0.7, 0.1936, 0.6833, 0.1936, 0.6953, 0.1752, 0.706, 0.2224, 0.7333, 0.1936, 0.75, 0.1936, 0.738, 0.212, 0.7273, 0.1649, 0.7333, 0.1649, 0.7, 0.1752, 0.706, 0.1752, 0.7273, 0.1936, 0.6833, 0.2224, 0.7, 0.212, 0.706, 0.1936, 0.6953, 0.1627, 0.95, 0.1517, 0.95, 0.1517, 0.9333, 0.1627, 0.9333, 0.1627, 0.9333, 0.1517, 0.9333, 0.1517, 0.9, 0.1627, 0.9, 0.1627, 0.9, 0.1517, 0.9, 0.1517, 0.8833, 0.1627, 0.8833, 0.09423, 0.95, 0.08317, 0.95, 0.08317, 0.9333, 0.09423, 0.9333, 0.366, 0.6167, 0.3947, 0.6333, 0.3844, 0.6393, 0.366, 0.6287, 0.09423, 0.9333, 0.08317, 0.9333, 0.08317, 0.9, 0.09423, 0.9, 0.09423, 0.9, 0.08317, 0.9, 0.08317, 0.8833, 0.09423, 0.8833, 0.3019, 0.8833, 0.3019, 0.894, 0.2909, 0.894, 0.2909, 0.8833, 0.3019, 0.894, 0.3019, 0.9153, 0.2909, 0.9153, 0.2909, 0.894, 0.366, 0.6833, 0.3373, 0.6667, 0.3476, 0.6607, 0.366, 0.6713, 0.3947, 0.6333, 0.3947, 0.6667, 0.3844, 0.6607, 0.3844, 0.6393, 0.3373, 0.6333, 0.366, 0.6167, 0.366, 0.6287, 0.3476, 0.6393, 0.3947, 0.6667, 0.366, 0.6833, 0.366, 0.6713, 0.3844, 0.6607, 0.3373, 0.6667, 0.3373, 0.6333, 0.3476, 0.6393, 0.3476, 0.6607, 0.3594, 0.9153, 0.3594, 0.926, 0.3483, 0.926, 0.3483, 0.9153, 0.3594, 0.894, 0.3594, 0.9153, 0.3483, 0.9153, 0.3483, 0.894, 0.3594, 0.8833, 0.3594, 0.894, 0.3483, 0.894, 0.3483, 0.8833, 0.3019, 0.9153, 0.3019, 0.926, 0.2909, 0.926, 0.2909, 0.9153, 0.07873, 0.8167, 0.1075, 0.8333, 0.09711, 0.8393, 0.07873, 0.8287, 0.05, 0.8667, 0.05, 0.8333, 0.06034, 0.8393, 0.06034, 0.8607, 0.1075, 0.8667, 0.07873, 0.8833, 0.07873, 0.8713, 0.09711, 0.8607, 0.05, 0.8333, 0.07873, 0.8167, 0.07873, 0.8287, 0.06034, 0.8393, 0.1075, 0.8333, 0.1075, 0.8667, 0.09711, 0.8607, 0.09711, 0.8393, 0.07873, 0.8833, 0.05, 0.8667, 0.06034, 0.8607, 0.07873, 0.8713, 0.4168, 0.75, 0.4058, 0.75, 0.4058, 0.7333, 0.4168, 0.7333, 0.4168, 0.7333, 0.4058, 0.7333, 0.4058, 0.7, 0.4168, 0.7, 0.4168, 0.7, 0.4058, 0.7, 0.4058, 0.6833, 0.4168, 0.6833, 0.1053, 0.95, 0.09423, 0.95, 0.09423, 0.9333, 0.1053, 0.9333, 0.2511, 0.8167, 0.2798, 0.8333, 0.2695, 0.8393, 0.2511, 0.8287, 0.1053, 0.9333, 0.09423, 0.9333, 0.09423, 0.9, 0.1053, 0.9, 0.1053, 0.9, 0.09423, 0.9, 0.09423, 0.8833, 0.1053, 0.8833, 0.2666, 0.8833, 0.2666, 0.894, 0.2555, 0.894, 0.2555, 0.8833, 0.2666, 0.894, 0.2666, 0.9153, 0.2555, 0.9153, 0.2555, 0.894, 0.2511, 0.8833, 0.2224, 0.8667, 0.2327, 0.8607, 0.2511, 0.8713, 0.2798, 0.8333, 0.2798, 0.8667, 0.2695, 0.8607, 0.2695, 0.8393, 0.2224, 0.8333, 0.2511, 0.8167, 0.2511, 0.8287, 0.2327, 0.8393, 0.2798, 0.8667, 0.2511, 0.8833, 0.2511, 0.8713, 0.2695, 0.8607, 0.2224, 0.8667, 0.2224, 0.8333, 0.2327, 0.8393, 0.2327, 0.8607, 0.313, 0.894, 0.313, 0.8833, 0.324, 0.8833, 0.324, 0.894, 0.313, 0.9153, 0.313, 0.894, 0.324, 0.894, 0.324, 0.9153, 0.313, 0.926, 0.313, 0.9153, 0.324, 0.9153, 0.324, 0.926, 0.2666, 0.9153, 0.2666, 0.926, 0.2555, 0.926, 0.2555, 0.9153, 0.1936, 0.8833, 0.1649, 0.8667, 0.1752, 0.8607, 0.1936, 0.8713, 0.2224, 0.8333, 0.2224, 0.8667, 0.212, 0.8607, 0.212, 0.8393, 0.1649, 0.8333, 0.1936, 0.8167, 0.1936, 0.8287, 0.1752, 0.8393, 0.2224, 0.8667, 0.1936, 0.8833, 0.1936, 0.8713, 0.212, 0.8607, 0.1649, 0.8667, 0.1649, 0.8333, 0.1752, 0.8393, 0.1752, 0.8607, 0.1936, 0.8167, 0.2224, 0.8333, 0.212, 0.8393, 0.1936, 0.8287])
me_cylinder.materials.append(mat_loops)
me_cylinder.use_remesh_preserve_volume = False
me_cylinder.use_remesh_preserve_attributes = False
me_cylinder.use_mirror_vertex_groups = False
me_cylinder.update()

# ---- objects
ob_notebooktop = bpy.data.objects.new('NotebookTop', me_cube_002)
ob_notebookbottom = bpy.data.objects.new('NotebookBottom', me_cube_005)
ob_loops = bpy.data.objects.new('Loops', me_cylinder)

# ---- transforms, parenting, visibility, modifiers, constraints
ob_notebooktop.location = (0.5, -1.034, 0.2)
ob_notebooktop.rotation_euler = (-0.0, -3.142, -0.0)
ob_notebooktop.lineart.crease_threshold = 0.0
ob_notebookbottom.location = (0.5, -1.034, 0.2)
ob_notebookbottom.rotation_euler = (0.0, -6.283, 0.0)
ob_notebookbottom.lineart.crease_threshold = 0.0
ob_loops.location = (0.0, 0.0, 0.0)
ob_loops.rotation_euler = (-1.344e-07, 1.571, 0.0)
ob_loops.lineart.crease_threshold = 0.0

# ---- collection membership
col_collection_1.objects.link(ob_notebooktop)
col_collection_1.objects.link(ob_notebookbottom)
col_collection_1.objects.link(ob_loops)

# ---- scene / render settings (as saved in the file)
scene.frame_start = 1; scene.frame_end = 250; scene.frame_set(1)
scene.render.engine = 'CYCLES'
scene.render.resolution_percentage = 50
scene.render.dither_intensity = 0.0
scene.cycles.use_denoising = False
scene.cycles.samples = 128
scene.cycles.sampling_pattern = 'TABULATED_SOBOL'
scene.cycles.light_sampling_threshold = 0.0
scene.cycles.use_adaptive_sampling = False
scene.cycles.use_light_tree = False
scene.cycles.blur_glossy = 0.0
scene.cycles.sample_clamp_indirect = 0.0
scene.view_settings.view_transform = 'Standard'
bpy.context.view_layer.update()

# ---- added for rendering (the .blend has no active camera and no usable light): camera, sun
cam_auto = bpy.data.cameras.new('AutoCamera')
cam_auto.lens = 50.0
cam_auto.sensor_width = 36.0
cam_auto.clip_end = 1000.0
ob_auto_camera = bpy.data.objects.new('AutoCamera', cam_auto)
scene.collection.objects.link(ob_auto_camera)
ob_auto_camera.location = (4.00366, -4.30346, 3.00292)
ob_auto_camera.rotation_euler = (1.09748, -7.21219e-08, 0.694738)
scene.camera = ob_auto_camera
light_auto_sun = bpy.data.lights.new('AutoSun', 'SUN')
light_auto_sun.energy = 3.0
light_auto_sun.angle = 0.0523599
ob_auto_sun = bpy.data.objects.new('AutoSun', light_auto_sun)
scene.collection.objects.link(ob_auto_sun)
ob_auto_sun.rotation_euler = (0.872665, 0.174533, 0.523599)
bpy.context.view_layer.update()

